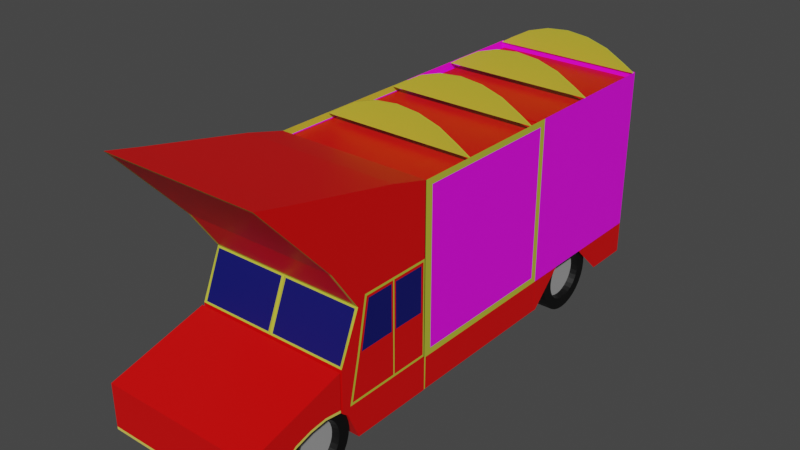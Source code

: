 # Source: TRUCK.blend  (saved by Blender 3.4.6; exported with 4.5.12 LTS)
import bpy
from mathutils import Matrix  # noqa: F401  (used for matrix-valued properties, if any)

bpy.ops.wm.read_factory_settings(use_empty=True)
scene = bpy.context.scene
scene.name = 'Scene'

# ---- collections
col_collection = bpy.data.collections.new('Collection'); scene.collection.children.link(col_collection)

# ---- images (referenced by path relative to the original .blend; pixels are not part of the script)
import os
ASSET_DIR = os.environ.get("B2B_ASSET_DIR", "")  # directory of the original .blend (textures are referenced by path, not embedded)
HERE = os.path.dirname(os.path.abspath(__file__))  # packed textures are extracted next to this script under _unpacked/

def load_image(name, relpath, width, height, colorspace="sRGB"):
    """Load a texture the original file referenced (path relative to the .blend, or extracted next to this script)."""
    p = next((c for c in (os.path.join(HERE, relpath), os.path.join(ASSET_DIR, relpath)) if relpath and os.path.exists(c)), "")
    if p:
        img = bpy.data.images.load(p, check_existing=True)
        img.name = name
    else:  # same state as the original file: an image datablock whose file is absent (Cycles renders it pink)
        img = bpy.data.images.new(name, width, height)
        img.source = "FILE"
        img.filepath = "//" + (relpath or name)
    img.colorspace_settings.name = colorspace
    return img
img_1_png = load_image('1.png', '1.png', 1024, 1024, 'sRGB')
img_ali_siraiki_jpg = load_image('ali siraiki.jpg', 'ali siraiki.jpg', 1024, 1024, 'sRGB')
img_pak_foj_jpg = load_image('pak foj.jpg', 'pak foj.jpg', 1024, 1024, 'sRGB')

# ---- materials (node trees are filled in below, after node groups)
mat_material_003 = bpy.data.materials.new('Material.003')
mat_material_003.use_transparent_shadow = False
mat_material_002 = bpy.data.materials.new('Material.002')
mat_material_002.use_transparent_shadow = False
mat_material_004 = bpy.data.materials.new('Material.004')
mat_material_004.use_transparent_shadow = False
mat_material_007 = bpy.data.materials.new('Material.007')
mat_material_007.use_transparent_shadow = False
mat_material_009 = bpy.data.materials.new('Material.009')
mat_material_009.use_transparent_shadow = False
mat_amogus = bpy.data.materials.new('amogus')
mat_amogus.use_transparent_shadow = False
mat_material_006 = bpy.data.materials.new('Material.006')
mat_material_006.use_transparent_shadow = False
mat_material_008 = bpy.data.materials.new('Material.008')
mat_material_008.use_transparent_shadow = False
mat_material_010 = bpy.data.materials.new('Material.010')
mat_material_010.use_transparent_shadow = False
mat_material_011 = bpy.data.materials.new('Material.011')
mat_material_011.use_transparent_shadow = False

# ---- material node trees
mat_material_003.use_nodes = True; mat_material_003.node_tree.nodes.clear()
_N = mat_material_003.node_tree.nodes; _L = mat_material_003.node_tree.links
n0 = _N.new('ShaderNodeBsdfPrincipled'); n0.name = 'Principled BSDF'; n0.location = (10, 300)
n0.distribution = 'GGX'
n0.subsurface_method = 'RANDOM_WALK_SKIN'
n0.inputs[3].default_value = 1.45
n0.inputs[27].default_value = (0.0, 0.0, 0.0, 1.0)
n0.inputs[28].default_value = 1.0
n1 = _N.new('ShaderNodeOutputMaterial'); n1.name = 'Material Output'; n1.location = (300, 300)
_L.new(n0.outputs[0], n1.inputs[0])
n1.is_active_output = True
mat_material_002.use_nodes = True; mat_material_002.node_tree.nodes.clear()
_N = mat_material_002.node_tree.nodes; _L = mat_material_002.node_tree.links
n0 = _N.new('ShaderNodeBsdfPrincipled'); n0.name = 'Principled BSDF'; n0.location = (10, 300)
n0.distribution = 'GGX'
n0.subsurface_method = 'RANDOM_WALK_SKIN'
n0.inputs[3].default_value = 1.45
n0.inputs[27].default_value = (0.0, 0.0, 0.0, 1.0)
n0.inputs[28].default_value = 1.0
n1 = _N.new('ShaderNodeOutputMaterial'); n1.name = 'Material Output'; n1.location = (300, 300)
n2 = _N.new('ShaderNodeTexImage'); n2.name = 'Image Texture'; n2.location = (-280, 275)
n2.image = img_1_png
_L.new(n0.outputs[0], n1.inputs[0])
_L.new(n2.outputs[0], n0.inputs[0])
n1.is_active_output = True
mat_material_004.use_nodes = True; mat_material_004.node_tree.nodes.clear()
_N = mat_material_004.node_tree.nodes; _L = mat_material_004.node_tree.links
n0 = _N.new('ShaderNodeBsdfPrincipled'); n0.name = 'Principled BSDF'; n0.location = (10, 300)
n0.distribution = 'GGX'
n0.subsurface_method = 'RANDOM_WALK_SKIN'
n0.inputs[0].default_value = (0.7682, 0.0, 0.0, 1.0)
n0.inputs[3].default_value = 1.45
n0.inputs[27].default_value = (0.0, 0.0, 0.0, 1.0)
n0.inputs[28].default_value = 1.0
n1 = _N.new('ShaderNodeOutputMaterial'); n1.name = 'Material Output'; n1.location = (300, 300)
_L.new(n0.outputs[0], n1.inputs[0])
n1.is_active_output = True
mat_material_007.use_nodes = True; mat_material_007.node_tree.nodes.clear()
_N = mat_material_007.node_tree.nodes; _L = mat_material_007.node_tree.links
n0 = _N.new('ShaderNodeBsdfPrincipled'); n0.name = 'Principled BSDF'; n0.location = (10, 300)
n0.distribution = 'GGX'
n0.subsurface_method = 'RANDOM_WALK_SKIN'
n0.inputs[0].default_value = (0.5112, 0.5288, 0.04154, 1.0)
n0.inputs[3].default_value = 1.45
n0.inputs[27].default_value = (0.0, 0.0, 0.0, 1.0)
n0.inputs[28].default_value = 1.0
n1 = _N.new('ShaderNodeOutputMaterial'); n1.name = 'Material Output'; n1.location = (300, 300)
_L.new(n0.outputs[0], n1.inputs[0])
n1.is_active_output = True
mat_material_009.use_nodes = True; mat_material_009.node_tree.nodes.clear()
_N = mat_material_009.node_tree.nodes; _L = mat_material_009.node_tree.links
n0 = _N.new('ShaderNodeBsdfPrincipled'); n0.name = 'Principled BSDF'; n0.location = (10, 300)
n0.distribution = 'GGX'
n0.subsurface_method = 'RANDOM_WALK_SKIN'
n0.inputs[3].default_value = 1.45
n0.inputs[27].default_value = (0.0, 0.0, 0.0, 1.0)
n0.inputs[28].default_value = 1.0
n1 = _N.new('ShaderNodeOutputMaterial'); n1.name = 'Material Output'; n1.location = (300, 300)
n2 = _N.new('ShaderNodeTexImage'); n2.name = 'Image Texture'; n2.location = (-280, 275)
n2.image = img_ali_siraiki_jpg
_L.new(n0.outputs[0], n1.inputs[0])
_L.new(n2.outputs[0], n0.inputs[0])
n1.is_active_output = True
mat_amogus.use_nodes = True; mat_amogus.node_tree.nodes.clear()
_N = mat_amogus.node_tree.nodes; _L = mat_amogus.node_tree.links
n0 = _N.new('ShaderNodeBsdfPrincipled'); n0.name = 'Principled BSDF'; n0.location = (10, 300)
n0.distribution = 'GGX'
n0.subsurface_method = 'RANDOM_WALK_SKIN'
n0.inputs[3].default_value = 1.45
n0.inputs[27].default_value = (0.0, 0.0, 0.0, 1.0)
n0.inputs[28].default_value = 1.0
n1 = _N.new('ShaderNodeOutputMaterial'); n1.name = 'Material Output'; n1.location = (300, 300)
n2 = _N.new('ShaderNodeTexImage'); n2.name = 'Image Texture'; n2.location = (-280, 275)
n2.image = img_pak_foj_jpg
_L.new(n0.outputs[0], n1.inputs[0])
_L.new(n2.outputs[0], n0.inputs[0])
n1.is_active_output = True
mat_material_006.use_nodes = True; mat_material_006.node_tree.nodes.clear()
_N = mat_material_006.node_tree.nodes; _L = mat_material_006.node_tree.links
n0 = _N.new('ShaderNodeBsdfPrincipled'); n0.name = 'Principled BSDF'; n0.location = (10, 300)
n0.distribution = 'GGX'
n0.subsurface_method = 'RANDOM_WALK_SKIN'
n0.inputs[0].default_value = (0.002933, 0.004721, 0.1299, 1.0)
n0.inputs[3].default_value = 1.45
n0.inputs[27].default_value = (0.0, 0.0, 0.0, 1.0)
n0.inputs[28].default_value = 1.0
n1 = _N.new('ShaderNodeOutputMaterial'); n1.name = 'Material Output'; n1.location = (300, 300)
_L.new(n0.outputs[0], n1.inputs[0])
n1.is_active_output = True
mat_material_008.use_nodes = True; mat_material_008.node_tree.nodes.clear()
_N = mat_material_008.node_tree.nodes; _L = mat_material_008.node_tree.links
n0 = _N.new('ShaderNodeBsdfPrincipled'); n0.name = 'Principled BSDF'; n0.location = (10, 300)
n0.distribution = 'GGX'
n0.subsurface_method = 'RANDOM_WALK_SKIN'
n0.inputs[0].default_value = (0.8, 0.6804, 0.1105, 1.0)
n0.inputs[3].default_value = 1.45
n0.inputs[27].default_value = (0.0, 0.0, 0.0, 1.0)
n0.inputs[28].default_value = 1.0
n1 = _N.new('ShaderNodeOutputMaterial'); n1.name = 'Material Output'; n1.location = (300, 300)
_L.new(n0.outputs[0], n1.inputs[0])
n1.is_active_output = True
mat_material_010.use_nodes = True; mat_material_010.node_tree.nodes.clear()
_N = mat_material_010.node_tree.nodes; _L = mat_material_010.node_tree.links
n0 = _N.new('ShaderNodeBsdfPrincipled'); n0.name = 'Principled BSDF'; n0.location = (10, 300)
n0.distribution = 'GGX'
n0.subsurface_method = 'RANDOM_WALK_SKIN'
n0.inputs[0].default_value = (0.0, 0.0, 0.0, 1.0)
n0.inputs[3].default_value = 1.45
n0.inputs[27].default_value = (0.0, 0.0, 0.0, 1.0)
n0.inputs[28].default_value = 1.0
n1 = _N.new('ShaderNodeOutputMaterial'); n1.name = 'Material Output'; n1.location = (300, 300)
_L.new(n0.outputs[0], n1.inputs[0])
n1.is_active_output = True
mat_material_011.use_nodes = True; mat_material_011.node_tree.nodes.clear()
_N = mat_material_011.node_tree.nodes; _L = mat_material_011.node_tree.links
n0 = _N.new('ShaderNodeBsdfPrincipled'); n0.name = 'Principled BSDF'; n0.location = (10, 300)
n0.distribution = 'GGX'
n0.subsurface_method = 'RANDOM_WALK_SKIN'
n0.inputs[0].default_value = (0.3493, 0.3493, 0.3493, 1.0)
n0.inputs[3].default_value = 1.45
n0.inputs[27].default_value = (0.0, 0.0, 0.0, 1.0)
n0.inputs[28].default_value = 1.0
n1 = _N.new('ShaderNodeOutputMaterial'); n1.name = 'Material Output'; n1.location = (300, 300)
_L.new(n0.outputs[0], n1.inputs[0])
n1.is_active_output = True

# ---- world
world_world = bpy.data.worlds.new('World'); scene.world = world_world
world_world.use_nodes = True; world_world.node_tree.nodes.clear()
_N = world_world.node_tree.nodes; _L = world_world.node_tree.links
n0 = _N.new('ShaderNodeOutputWorld'); n0.name = 'World Output'; n0.location = (300, 300)
n1 = _N.new('ShaderNodeBackground'); n1.name = 'Background'; n1.location = (10, 300)
n1.inputs[0].default_value = (0.05088, 0.05088, 0.05088, 1.0)
_L.new(n1.outputs[0], n0.inputs[0])
n0.is_active_output = True
world_world.color = (0.05088, 0.05088, 0.05088)
world_world.use_sun_shadow = False
world_world.sun_shadow_jitter_overblur = 0.0

# ---- meshes
me_cube_001 = bpy.data.meshes.new('Cube.001')
me_cube_001.from_pydata([(-1.941, -1.425, -2.443), (-1.941, -1.425, 2.443), (-1.941, 6.664, -2.443), (-1.941, 6.664, 2.443), (1.941, -1.425, -2.443), (1.941, -1.425, 2.443), (1.941, 6.664, -2.443), (1.941, 6.664, 2.443), (1.941, -1.425, -1.637), (1.941, 6.664, -1.637), (-1.941, 6.664, -1.637), (-1.941, -1.425, -1.637), (-1.934, 2.732, -2.443), (-1.941, 5.574, -2.443), (-1.941, 5.574, 2.443), (-1.941, 2.732, 2.443), (1.941, 5.574, -2.443), (1.934, 2.732, -2.443), (1.941, 2.732, 2.443), (1.941, 5.574, 2.443), (-1.941, 5.488, -2.443), (-1.941, 2.818, -2.443), (1.941, 5.488, -2.443), (1.941, 2.818, -2.443), (1.941, 3.645, 2.443), (1.941, 4.661, 2.443), (-1.941, 4.661, 2.443), (-1.941, 3.645, 2.443), (1.941, 2.577, -1.481), (1.941, 5.574, -1.637), (-1.941, 5.574, -1.637), (-1.941, 2.577, -1.481), (-1.941, 3.645, -1.637), (-1.941, 4.661, -1.637), (1.941, 4.661, -1.637), (1.941, 3.645, -1.637), (-1.934, -1.362, -2.443), (-1.941, -1.362, 2.443), (1.934, -1.362, -2.443), (1.941, -1.362, 2.443), (-1.941, -1.207, -1.481), (1.941, -1.207, -1.481), (1.941, 2.732, -1.637), (1.941, 2.577, 2.288), (-1.941, 2.732, -1.637), (-1.941, -1.207, 2.288), (-1.941, 2.577, 2.288), (1.941, -1.207, 2.288), (-1.941, -1.362, -1.637), (1.941, -1.362, -1.637), (1.888, 6.664, 2.268), (-1.888, 6.664, 2.268), (1.888, 5.488, 2.268), (1.888, 4.661, 2.268), (1.934, 2.732, 2.268), (-1.934, 2.732, 2.268), (-1.888, 2.818, 2.268), (-1.888, 3.645, 2.268), (-1.888, 5.574, 2.268), (1.888, 5.574, 2.268), (1.888, 3.645, 2.268), (-1.888, 4.661, 2.268), (-1.888, 5.488, 2.268), (1.888, 2.818, 2.268), (-1.934, -1.362, 2.268), (1.934, -1.362, 2.268)], [], [(10, 3, 7, 9), (17, 12, 21, 23), (8, 5, 1, 11), (30, 14, 3, 10), (9, 7, 19, 29), (36, 38, 4, 0), (49, 39, 5, 8), (2, 6, 50, 51), (27, 32, 44, 15), (30, 13, 20, 33), (20, 13, 58, 62), (40, 45, 46, 31), (34, 22, 16, 29), (42, 17, 23, 35), (32, 27, 26, 33), (32, 33, 61, 57), (34, 25, 24, 35), (32, 21, 12, 44), (16, 22, 52, 59), (34, 35, 60, 53), (18, 42, 35, 24), (25, 34, 29, 19), (36, 48, 44, 12), (14, 30, 33, 26), (38, 49, 8, 4), (6, 9, 29, 16), (13, 30, 10, 2), (4, 8, 11, 0), (2, 10, 9, 6), (17, 42, 49, 38), (0, 11, 48, 36), (11, 1, 37, 48), (28, 43, 47, 41), (33, 20, 62, 61), (43, 28, 42, 18), (31, 46, 15, 44), (46, 45, 37, 15), (47, 43, 18, 39), (40, 31, 44, 48), (28, 41, 49, 42), (45, 40, 48, 37), (41, 47, 39, 49), (51, 50, 59, 58), (52, 62, 58, 59), (56, 57, 60, 63), (52, 53, 61, 62), (60, 57, 61, 53), (55, 54, 65, 64), (22, 34, 53, 52), (23, 21, 56, 63), (12, 17, 54, 55), (36, 12, 55, 64), (21, 32, 57, 56), (13, 2, 51, 58), (35, 23, 63, 60), (17, 38, 65, 54), (6, 16, 59, 50), (38, 36, 64, 65)])
me_cube_001.polygons.foreach_set('material_index', [1, 2, 0, 5, 5, 2, 3, 2, 5, 2, 2, 4, 2, 2, 5, 5, 5, 2, 2, 5, 5, 5, 2, 5, 3, 2, 2, 0, 2, 2, 3, 3, 4, 2, 3, 3, 3, 3, 3, 3, 3, 3, 2, 2, 2, 2, 2, 2, 2, 2, 2, 2, 2, 2, 2, 2, 2, 2])
_uv = me_cube_001.uv_layers.new(name='UVMap')
_uv.uv.foreach_set('vector', [0.9998, -2.715e-05, 0.9998, 1.046, 0.004989, 1.046, 0.004989, -2.715e-05, 2.51, -1.272, 1.515, -1.272, 1.515, -1.294, 2.51, -1.294, 0.004989, -2.715e-05, 0.004989, 1.046, -0.9898, 1.046, -0.9898, -2.715e-05, 0.2792, -0.01065, 0.2792, 1.001, 0.009054, 1.001, 0.009054, -0.01065, 0.009054, -0.01065, 0.009054, 1.001, -0.2611, 1.001, -0.2611, -0.01065, 1.515, -0.2227, 2.51, -0.2227, 2.51, -0.2068, 1.515, -0.2068, 1.308, -2.264, 0.2626, -2.264, 0.2626, -2.28, 1.308, -2.28, 0.9998, -0.2068, 0.004989, -0.2068, 0.004989, -0.2068, 0.9998, -0.2068, 0.7576, 1.001, 0.7576, -0.01065, 0.9842, -0.01065, 0.9842, 1.001, 0.05582, -2.001, 0.2626, -2.001, 0.2626, -1.978, 0.05582, -1.766, 0.2626, -1.978, 0.2626, -2.001, 0.2626, -2.001, 0.2626, -1.978, 0.9907, 0.005259, 0.9907, 0.9903, 0.01979, 0.9903, 0.01979, 0.005259, 1.308, -0.7201, 1.515, -0.508, 1.515, -0.486, 1.308, -0.486, 1.308, -1.214, 1.515, -1.214, 1.515, -1.192, 1.308, -0.9803, 0.7576, -0.01065, 0.7576, 1.001, 0.5058, 1.001, 0.5058, -0.01065, 0.7576, -0.01065, 0.5058, -0.01065, 0.5058, -0.01065, 0.7576, -0.01065, -0.4877, -0.01065, -0.4877, 1.001, -0.7395, 1.001, -0.7395, -0.01065, 0.05582, -1.506, 0.2626, -1.294, 0.2626, -1.272, 0.05582, -1.272, 1.515, -0.486, 1.515, -0.508, 1.515, -0.508, 1.515, -0.486, -0.4877, -0.01065, -0.7395, -0.01065, -0.7395, -0.01065, -0.4877, -0.01065, -0.9661, 1.001, -0.9661, -0.01065, -0.7395, -0.01065, -0.7395, 1.001, -0.4877, 1.001, -0.4877, -0.01065, -0.2611, -0.01065, -0.2611, 1.001, 0.2626, -0.2227, 0.05582, -0.2227, 0.05582, -1.272, 0.2626, -1.272, 0.2792, 1.001, 0.2792, -0.01065, 0.5058, -0.01065, 0.5058, 1.001, 1.515, -2.264, 1.308, -2.264, 1.308, -2.28, 1.515, -2.28, 1.515, -0.2068, 1.308, -0.2068, 1.308, -0.486, 1.515, -0.486, 0.2626, -2.001, 0.05582, -2.001, 0.05582, -2.28, 0.2626, -2.28, 0.004989, -0.2068, 0.004989, -2.715e-05, -0.9898, -2.715e-05, -0.9898, -0.2068, 0.9998, -0.2068, 0.9998, -2.715e-05, 0.004989, -2.715e-05, 0.004989, -0.2068, 1.515, -1.214, 1.308, -1.214, 1.308, -2.264, 1.515, -2.264, 0.2626, -0.2068, 0.05582, -0.2068, 0.05582, -0.2227, 0.2626, -0.2227, 0.05582, -0.2068, -0.9898, -0.2068, -0.9898, -0.2227, 0.05582, -0.2227, 0.01979, 0.005259, 0.01979, 0.9903, -0.9511, 0.9903, -0.9511, 0.005259, 0.05582, -1.766, 0.2626, -1.978, 0.2626, -1.978, 0.05582, -1.766, 0.3024, -1.254, 1.268, -1.254, 1.308, -1.214, 0.2626, -1.214, 0.01607, -1.232, -0.95, -1.232, -0.9898, -1.272, 0.05582, -1.272, -0.95, -1.232, -0.95, -0.2625, -0.9898, -0.2227, -0.9898, -1.272, 0.3024, -2.224, 0.3024, -1.254, 0.2626, -1.214, 0.2626, -2.264, 0.01607, -0.2625, 0.01607, -1.232, 0.05582, -1.272, 0.05582, -0.2227, 1.268, -1.254, 1.268, -2.224, 1.308, -2.264, 1.308, -1.214, -0.95, -0.2625, 0.01607, -0.2625, 0.05582, -0.2227, -0.9898, -0.2227, 1.268, -2.224, 0.3024, -2.224, 0.2626, -2.264, 1.308, -2.264, 1.515, -2.28, 2.51, -2.28, 2.51, -2.001, 1.515, -2.001, 2.51, -1.978, 1.515, -1.978, 1.515, -2.001, 2.51, -2.001, 1.515, -1.294, 1.515, -1.506, 2.51, -1.506, 2.51, -1.294, 2.51, -1.978, 2.51, -1.766, 1.515, -1.766, 1.515, -1.978, 2.51, -1.506, 1.515, -1.506, 1.515, -1.766, 2.51, -1.766, 1.515, -1.272, 2.51, -1.272, 2.51, -0.2227, 1.515, -0.2227, 1.515, -0.508, 1.308, -0.7201, 1.308, -0.7201, 1.515, -0.508, 2.51, -1.294, 1.515, -1.294, 1.515, -1.294, 2.51, -1.294, 1.515, -1.272, 2.51, -1.272, 2.51, -1.272, 1.515, -1.272, 0.2626, -0.2227, 0.2626, -1.272, 0.2626, -1.272, 0.2626, -0.2227, 0.2626, -1.294, 0.05582, -1.506, 0.05582, -1.506, 0.2626, -1.294, 0.2626, -2.001, 0.2626, -2.28, 0.2626, -2.28, 0.2626, -2.001, 1.308, -0.9803, 1.515, -1.192, 1.515, -1.192, 1.308, -0.9803, 1.515, -1.214, 1.515, -2.264, 1.515, -2.264, 1.515, -1.214, 1.515, -0.2068, 1.515, -0.486, 1.515, -0.486, 1.515, -0.2068, 2.51, -0.2227, 1.515, -0.2227, 1.515, -0.2227, 2.51, -0.2227])
me_cube_001.materials.append(mat_material_003)
me_cube_001.materials.append(mat_material_002)
me_cube_001.materials.append(mat_material_004)
me_cube_001.materials.append(mat_material_007)
me_cube_001.materials.append(mat_material_009)
me_cube_001.materials.append(mat_amogus)
me_cube_001.update()
me_cube_002 = bpy.data.meshes.new('Cube.002')
me_cube_002.from_pydata([(-1.941, 4.149, -1.636), (-1.859, 2.252, 3.394), (-1.941, 6.664, -2.443), (-1.941, 6.664, 2.443), (1.941, 4.149, -1.636), (1.859, 2.252, 3.394), (1.941, 6.664, -2.443), (1.941, 6.664, 2.443), (-1.883, 4.179, -0.5842), (-1.941, 6.545, -0.4822), (1.941, 6.545, -0.4822), (1.883, 4.179, -0.5842), (-1.859, 3.969, 1.514), (-1.941, 6.664, 1.514), (1.941, 6.664, 1.514), (1.859, 3.969, 1.514), (-1.941, 6.545, 0.6093), (1.941, 6.545, 0.6093), (1.883, 4.624, 0.4946), (-1.883, 4.624, 0.4946), (0.05822, 4.179, -0.5842), (0.05822, 4.624, 0.4946), (1.859, 4.604, 0.5965), (1.941, 4.153, -0.6189), (-0.05822, 4.179, -0.5842), (-0.05822, 4.624, 0.4946), (0.0, 4.153, -0.6189), (-1.941, 4.153, -0.6189), (-1.859, 4.604, 0.5965), (0.0, 4.604, 0.5965), (-1.941, 4.291, -1.754), (-1.941, 2.449, 3.398), (1.941, 4.291, -1.754), (1.941, 2.449, 3.398), (1.941, 4.294, -0.5441), (-1.941, 4.294, -0.5441), (1.941, 4.121, 1.514), (-1.941, 4.121, 1.514), (-1.941, 4.75, 0.5294), (1.941, 4.75, 0.5294), (-1.941, 2.998, 3.273), (1.941, 4.6, -2.443), (-1.941, 4.731, -0.4953), (-1.941, 4.452, 1.514), (-1.941, 4.947, 0.6115), (-1.941, 4.6, -2.443), (1.941, 2.998, 3.273), (1.941, 4.731, -0.4953), (1.941, 4.452, 1.514), (1.941, 4.947, 0.6115), (-1.941, 5.684, 2.707), (1.941, 5.684, -2.443), (-1.941, 5.625, -0.4851), (-1.941, 5.684, 1.514), (-1.941, 5.625, 0.6115), (-1.941, 5.684, -2.443), (1.941, 5.684, 2.707), (1.941, 5.625, -0.4851), (1.941, 5.684, 1.514), (1.941, 5.625, 0.6115), (-1.941, 6.607, -1.53), (1.941, 6.607, -1.53), (1.941, 4.151, -1.587), (-1.941, 4.151, -1.587), (-1.941, 4.292, -1.587), (1.941, 4.292, -1.587), (1.941, 4.441, -1.53), (-1.941, 4.441, -1.53), (-1.941, 6.664, 0.7278), (-1.941, 6.664, -0.5441), (1.941, 6.664, 0.7278), (1.941, 6.664, -0.5441), (-1.941, 5.684, 0.7278), (1.941, 5.684, 0.7278), (1.941, 4.852, 0.7278), (1.941, 4.603, -0.5441), (-1.941, 4.852, 0.7278), (-1.941, 4.603, -0.5441), (-1.941, 6.664, -1.587), (1.941, 6.664, -1.587), (1.941, 4.37, -1.587), (-1.941, 4.37, -1.587), (-1.941, 5.684, -1.587), (1.941, 5.684, -1.587), (1.941, 5.746, -0.4822), (1.941, 4.659, -0.5557), (-1.941, 4.659, -0.5557), (-1.941, 5.746, -0.4822), (1.941, 5.746, 0.6093), (-1.941, 5.746, 0.6093), (1.941, 4.898, 0.6711), (-1.941, 4.898, 0.6711), (-1.941, 6.607, -0.5441), (1.941, 6.607, -0.5441), (-1.941, 6.607, 0.6711), (1.941, 6.607, 0.6711), (1.941, 5.703, -1.53), (1.941, 5.666, -1.53), (1.941, 5.684, -1.549), (-1.941, 5.666, -1.53), (-1.941, 5.703, -1.53), (-1.941, 5.684, -1.549), (-1.941, 5.703, -0.5441), (-1.941, 5.666, -0.5441), (1.941, 5.666, -0.5441), (1.941, 5.703, -0.5441), (1.941, 5.666, 0.6526), (1.941, 5.703, 0.6526), (1.941, 5.703, 0.6711), (1.941, 5.684, 0.6897), (1.941, 5.666, 0.6711), (-1.941, 5.703, 0.6526), (-1.941, 5.666, 0.6526), (-1.941, 5.666, 0.6711), (-1.941, 5.684, 0.6897), (-1.941, 5.703, 0.6711), (-1.941, 3.969, 1.514), (-1.941, 2.197, 3.455), (1.941, 2.197, 3.455), (-1.941, 4.65, 0.5294), (1.941, 3.969, 1.514), (1.941, 4.65, 0.5294), (0.0, 4.65, 0.5294)], [], [(53, 50, 3, 13), (13, 3, 7, 14), (36, 33, 118, 120), (15, 5, 1, 12), (30, 32, 4, 0), (33, 31, 117, 118), (62, 23, 26, 27, 63), (65, 34, 23, 62), (78, 69, 71, 79), (87, 9, 92, 102), (22, 15, 12, 28, 29), (39, 36, 120, 121), (68, 13, 14, 70), (72, 53, 13, 68), (87, 89, 16, 9), (69, 68, 70, 71), (34, 39, 121, 23), (24, 25, 19, 8), (11, 18, 21, 20), (18, 11, 23, 121), (11, 20, 26, 23), (21, 18, 121, 122), (20, 21, 122, 26), (24, 8, 27, 26), (8, 19, 119, 27), (19, 25, 122, 119), (25, 24, 26, 122), (75, 74, 39, 34), (27, 119, 38, 35), (119, 116, 37, 38), (74, 48, 36, 39), (63, 27, 35, 64), (80, 75, 34, 65), (46, 40, 31, 33), (45, 41, 32, 30), (48, 46, 33, 36), (116, 117, 31, 37), (58, 56, 46, 48), (55, 51, 41, 45), (56, 50, 40, 46), (67, 86, 103, 99), (73, 58, 48, 74), (57, 59, 49, 47), (35, 38, 76, 77), (38, 37, 43, 76), (64, 35, 77, 81), (37, 31, 40, 43), (10, 17, 88, 84), (70, 14, 58, 73), (98, 97, 66, 80, 83), (7, 3, 50, 56), (2, 6, 51, 55), (14, 7, 56, 58), (42, 44, 54, 52), (76, 43, 53, 72), (101, 100, 60, 78, 82), (43, 40, 50, 53), (45, 81, 82, 55), (6, 79, 83, 51), (30, 64, 81, 45), (51, 83, 80, 41), (41, 80, 65, 32), (0, 63, 64, 30), (55, 82, 78, 2), (2, 78, 79, 6), (32, 65, 62, 4), (4, 62, 63, 0), (92, 94, 68, 69), (95, 93, 71, 70), (54, 44, 91, 113, 112), (88, 17, 95, 108, 107), (85, 90, 74, 75), (91, 86, 77, 76), (94, 115, 114, 72, 68), (90, 110, 109, 73, 74), (60, 92, 69, 78), (93, 61, 79, 71), (66, 85, 75, 80), (86, 67, 81, 77), (100, 102, 92, 60), (97, 104, 85, 66), (61, 96, 98, 83, 79), (67, 99, 101, 82, 81), (84, 88, 107, 105), (89, 87, 102, 111), (49, 59, 106, 110, 90), (57, 47, 85, 104), (109, 108, 95, 70, 73), (47, 49, 90, 85), (44, 42, 86, 91), (42, 52, 103, 86), (59, 57, 104, 106), (10, 84, 105, 93), (52, 54, 112, 103), (9, 16, 94, 92), (17, 10, 93, 95), (114, 113, 91, 76, 72), (16, 89, 111, 115, 94), (96, 97, 98), (99, 100, 101), (106, 107, 108, 109, 110), (111, 112, 113, 114, 115), (106, 104, 105, 107), (111, 102, 103, 112), (104, 97, 96, 105), (102, 100, 99, 103), (61, 93, 105, 96), (12, 1, 117, 116), (1, 5, 118, 117), (28, 12, 116, 119), (5, 15, 120, 118), (15, 22, 121, 120), (29, 28, 119, 122), (22, 29, 122, 121)])
me_cube_002.polygons.foreach_set('material_index', [0, 0, 0, 0, 0, 0, 0, 0, 0, 0, 0, 0, 0, 0, 1, 0, 0, 1, 1, 2, 2, 2, 2, 2, 2, 2, 2, 0, 0, 0, 0, 0, 0, 0, 0, 0, 0, 0, 0, 0, 0, 0, 1, 0, 0, 0, 0, 1, 0, 2, 0, 0, 0, 1, 0, 2, 0, 0, 0, 0, 0, 0, 0, 0, 0, 0, 0, 2, 2, 0, 0, 2, 2, 2, 2, 2, 2, 2, 2, 0, 0, 2, 2, 0, 0, 0, 0, 2, 0, 0, 0, 0, 0, 0, 0, 0, 2, 0, 2, 2, 2, 2, 2, 2, 2, 2, 0, 2, 2, 2, 2, 2, 2, 2])
_uv = me_cube_002.uv_layers.new(name='UVMap')
_uv.uv.foreach_set('vector', [0.6246, 0.1549, 0.5666, 0.04759, 0.7129, 0.08069, 0.7129, 0.1549, 0.3097, 0.7864, 0.3097, 0.8606, 0.0, 0.8606, 0.0, 0.7864, 0.2029, 0.1549, 0.3363, 0.004552, 0.3564, 0.0, 0.215, 0.1549, 0.7609, 0.7739, 0.6239, 0.7739, 0.6239, 0.4772, 0.7609, 0.4772, 0.9483, 0.0, 0.9483, 0.3097, 0.937, 0.3097, 0.937, 0.0, 0.3097, 0.8155, 0.6195, 0.8155, 0.6195, 0.8361, 0.3097, 0.8361, 0.8579, 0.3097, 0.8203, 0.3097, 0.8203, 0.1549, 0.8203, 0.0, 0.8579, 0.0, 0.1892, 0.37, 0.1891, 0.3243, 0.2004, 0.3251, 0.2005, 0.3657, 0.3097, 0.55, 0.3097, 0.6293, 0.0, 0.6293, 0.0, 0.55, 0.6368, 0.313, 0.7032, 0.3087, 0.7081, 0.3123, 0.6322, 0.3172, 0.8303, 0.7739, 0.7609, 0.7739, 0.7609, 0.4772, 0.8303, 0.4772, 0.8303, 0.6255, 0.1327, 0.2334, 0.2029, 0.1549, 0.215, 0.1549, 0.1406, 0.2334, 0.3097, 0.7079, 0.3097, 0.7864, 0.0, 0.7864, 0.0, 0.7079, 0.6552, 0.2334, 0.6246, 0.1549, 0.7129, 0.1549, 0.7129, 0.2334, 0.6368, 0.313, 0.6568, 0.2412, 0.7053, 0.2409, 0.7032, 0.3087, 0.3097, 0.6293, 0.3097, 0.7079, 0.0, 0.7079, 0.0, 0.6293, 0.1891, 0.3243, 0.1327, 0.2334, 0.1406, 0.2334, 0.2004, 0.3251, 0.817, 0.1502, 0.7162, 0.1502, 0.7162, 0.004646, 0.817, 0.004646, 0.817, 0.3051, 0.7162, 0.3051, 0.7162, 0.1595, 0.817, 0.1595, 0.7162, 0.3051, 0.817, 0.3051, 0.8203, 0.3097, 0.7129, 0.3097, 0.817, 0.3051, 0.817, 0.1595, 0.8203, 0.1549, 0.8203, 0.3097, 0.7162, 0.1595, 0.7162, 0.3051, 0.7129, 0.3097, 0.7129, 0.1549, 0.817, 0.1595, 0.7162, 0.1595, 0.7129, 0.1549, 0.8203, 0.1549, 0.817, 0.1502, 0.817, 0.004646, 0.8203, 0.0, 0.8203, 0.1549, 0.817, 0.004646, 0.7162, 0.004646, 0.7129, 0.0, 0.8203, 0.0, 0.7162, 0.004646, 0.7162, 0.1502, 0.7129, 0.1549, 0.7129, 0.0, 0.7162, 0.1502, 0.817, 0.1502, 0.8203, 0.1549, 0.7129, 0.1549, 0.1644, 0.3227, 0.1154, 0.2334, 0.1327, 0.2334, 0.1891, 0.3243, 0.5125, 0.3251, 0.5723, 0.2334, 0.5802, 0.2334, 0.5238, 0.3243, 0.5723, 0.2334, 0.4978, 0.1549, 0.5099, 0.1549, 0.5802, 0.2334, 0.1154, 0.2334, 0.1765, 0.1549, 0.2029, 0.1549, 0.1327, 0.2334, 0.5123, 0.3657, 0.5125, 0.3251, 0.5238, 0.3243, 0.5237, 0.37, 0.1645, 0.3967, 0.1644, 0.3227, 0.1891, 0.3243, 0.1892, 0.37, 0.3097, 0.7705, 0.6195, 0.7705, 0.6195, 0.8155, 0.3097, 0.8155, 0.937, 0.0, 0.937, 0.3097, 0.8955, 0.3097, 0.8955, 0.0, 0.1765, 0.1549, 0.2925, 0.01448, 0.3363, 0.004552, 0.2029, 0.1549, 0.4978, 0.1549, 0.3564, 0.0, 0.3765, 0.004552, 0.5099, 0.1549, 0.08823, 0.1549, 0.1462, 0.04759, 0.2925, 0.01448, 0.1765, 0.1549, 0.9177, 0.4707, 0.9177, 0.7804, 0.8353, 0.7804, 0.8353, 0.4707, 0.3097, 0.6206, 0.6195, 0.6206, 0.6195, 0.7705, 0.3097, 0.7705, 0.5521, 0.3925, 0.5528, 0.3233, 0.6292, 0.3174, 0.6294, 0.3899, 0.05768, 0.2334, 0.08823, 0.1549, 0.1765, 0.1549, 0.1154, 0.2334, 0.08552, 0.3137, 0.06413, 0.2412, 0.1114, 0.2414, 0.1532, 0.3188, 0.5238, 0.3243, 0.5802, 0.2334, 0.5975, 0.2334, 0.5485, 0.3227, 0.5802, 0.2334, 0.5099, 0.1549, 0.5364, 0.1549, 0.5975, 0.2334, 0.5237, 0.37, 0.5238, 0.3243, 0.5485, 0.3227, 0.5483, 0.3967, 0.5099, 0.1549, 0.3765, 0.004552, 0.4204, 0.01448, 0.5364, 0.1549, 0.009638, 0.3087, 0.007578, 0.2409, 0.05602, 0.2412, 0.07607, 0.313, 0.0, 0.2334, 0.0, 0.1549, 0.08823, 0.1549, 0.05768, 0.2334, 0.08226, 0.3912, 0.08343, 0.3899, 0.1608, 0.3925, 0.1645, 0.3967, 0.08227, 0.394, 0.3097, 0.4707, 0.6195, 0.4707, 0.6195, 0.6206, 0.3097, 0.6206, 1.0, 0.4707, 1.0, 0.7804, 0.9177, 0.7804, 0.9177, 0.4707, 0.0, 0.1549, 0.0, 0.08069, 0.1462, 0.04759, 0.08823, 0.1549, 0.5597, 0.3188, 0.6014, 0.2414, 0.6487, 0.2412, 0.6273, 0.3137, 0.5975, 0.2334, 0.5364, 0.1549, 0.6246, 0.1549, 0.6552, 0.2334, 0.6306, 0.3912, 0.6322, 0.3898, 0.7081, 0.3872, 0.7129, 0.3913, 0.6306, 0.394, 0.5364, 0.1549, 0.4204, 0.01448, 0.5666, 0.04759, 0.6246, 0.1549, 0.5482, 0.4707, 0.5483, 0.3967, 0.6306, 0.394, 0.6305, 0.4707, 0.0, 0.4707, 0.0, 0.3913, 0.08227, 0.394, 0.08233, 0.4707, 0.5235, 0.4157, 0.5237, 0.37, 0.5483, 0.3967, 0.5482, 0.4707, 0.08233, 0.4707, 0.08227, 0.394, 0.1645, 0.3967, 0.1647, 0.4707, 0.1647, 0.4707, 0.1645, 0.3967, 0.1892, 0.37, 0.1894, 0.4157, 0.5122, 0.4062, 0.5123, 0.3657, 0.5237, 0.37, 0.5235, 0.4157, 0.6305, 0.4707, 0.6306, 0.394, 0.7129, 0.3913, 0.7129, 0.4707, 0.3097, 0.4707, 0.3097, 0.55, 0.0, 0.55, 0.0, 0.4707, 0.1894, 0.4157, 0.1892, 0.37, 0.2005, 0.3657, 0.2007, 0.4062, 0.8955, 0.3097, 0.8579, 0.3097, 0.8579, 0.0, 0.8955, 0.0, 0.7081, 0.3123, 0.7093, 0.237, 0.7129, 0.2334, 0.7129, 0.312, 0.003572, 0.237, 0.004758, 0.3123, 0.0, 0.312, 0.0, 0.2334, 0.6487, 0.2412, 0.6014, 0.2414, 0.5994, 0.2373, 0.6528, 0.2372, 0.6524, 0.2384, 0.05602, 0.2412, 0.007578, 0.2409, 0.003572, 0.237, 0.05766, 0.2372, 0.05795, 0.2384, 0.1601, 0.3233, 0.1135, 0.2373, 0.1154, 0.2334, 0.1644, 0.3227, 0.5994, 0.2373, 0.5528, 0.3233, 0.5485, 0.3227, 0.5975, 0.2334, 0.7093, 0.237, 0.6552, 0.2372, 0.6544, 0.2359, 0.6552, 0.2334, 0.7129, 0.2334, 0.1135, 0.2373, 0.06006, 0.2372, 0.05841, 0.2359, 0.05768, 0.2334, 0.1154, 0.2334, 0.7081, 0.3872, 0.7081, 0.3123, 0.7129, 0.312, 0.7129, 0.3913, 0.004758, 0.3123, 0.004761, 0.3872, 0.0, 0.3913, 0.0, 0.312, 0.1608, 0.3925, 0.1601, 0.3233, 0.1644, 0.3227, 0.1645, 0.3967, 0.5528, 0.3233, 0.5521, 0.3925, 0.5483, 0.3967, 0.5485, 0.3227, 0.6322, 0.3898, 0.6322, 0.3172, 0.7081, 0.3123, 0.7081, 0.3872, 0.08343, 0.3899, 0.08361, 0.3174, 0.1601, 0.3233, 0.1608, 0.3925, 0.004761, 0.3872, 0.08071, 0.3898, 0.08226, 0.3912, 0.08227, 0.394, 0.0, 0.3913, 0.5521, 0.3925, 0.6294, 0.3899, 0.6306, 0.3912, 0.6306, 0.394, 0.5483, 0.3967, 0.07607, 0.313, 0.05602, 0.2412, 0.05795, 0.2384, 0.08072, 0.3173, 0.6568, 0.2412, 0.6368, 0.313, 0.6321, 0.3173, 0.6549, 0.2384, 0.1114, 0.2414, 0.06413, 0.2412, 0.06044, 0.2384, 0.06006, 0.2372, 0.1135, 0.2373, 0.08552, 0.3137, 0.1532, 0.3188, 0.1601, 0.3233, 0.08361, 0.3174, 0.05841, 0.2359, 0.05766, 0.2372, 0.003572, 0.237, 0.0, 0.2334, 0.05768, 0.2334, 0.1532, 0.3188, 0.1114, 0.2414, 0.1135, 0.2373, 0.1601, 0.3233, 0.6014, 0.2414, 0.5597, 0.3188, 0.5528, 0.3233, 0.5994, 0.2373, 0.5597, 0.3188, 0.6273, 0.3137, 0.6293, 0.3174, 0.5528, 0.3233, 0.06413, 0.2412, 0.08552, 0.3137, 0.08359, 0.3174, 0.06044, 0.2384, 0.009638, 0.3087, 0.07607, 0.313, 0.08065, 0.3172, 0.004758, 0.3123, 0.6273, 0.3137, 0.6487, 0.2412, 0.6524, 0.2384, 0.6293, 0.3174, 0.7032, 0.3087, 0.7053, 0.2409, 0.7093, 0.237, 0.7081, 0.3123, 0.007578, 0.2409, 0.009638, 0.3087, 0.004758, 0.3123, 0.003572, 0.237, 0.6544, 0.2359, 0.6528, 0.2372, 0.5994, 0.2373, 0.5975, 0.2334, 0.6552, 0.2334, 0.7053, 0.2409, 0.6568, 0.2412, 0.6549, 0.2384, 0.6552, 0.2372, 0.7093, 0.237, 0.08071, 0.3898, 0.08382, 0.3899, 0.08226, 0.3912, 0.6294, 0.3899, 0.6319, 0.3898, 0.6306, 0.3912, 0.06044, 0.2384, 0.05782, 0.2384, 0.05766, 0.2372, 0.05841, 0.2359, 0.06006, 0.2372, 0.6549, 0.2384, 0.6525, 0.2384, 0.6528, 0.2372, 0.6544, 0.2359, 0.6552, 0.2372, 0.06044, 0.2384, 0.08359, 0.3174, 0.08072, 0.3173, 0.05795, 0.2384, 0.6549, 0.2384, 0.6321, 0.3173, 0.6293, 0.3174, 0.6524, 0.2384, 0.08361, 0.3174, 0.08343, 0.3899, 0.08071, 0.3898, 0.08065, 0.3172, 0.6322, 0.3172, 0.6322, 0.3898, 0.6294, 0.3899, 0.6292, 0.3174, 0.004761, 0.3872, 0.004758, 0.3123, 0.08065, 0.3172, 0.08071, 0.3898, 0.7609, 0.4772, 0.6239, 0.4772, 0.6195, 0.4707, 0.7609, 0.4707, 0.6239, 0.4772, 0.6239, 0.7739, 0.6195, 0.7804, 0.6195, 0.4707, 0.8303, 0.4772, 0.7609, 0.4772, 0.7609, 0.4707, 0.8353, 0.4707, 0.6239, 0.7739, 0.7609, 0.7739, 0.7609, 0.7804, 0.6195, 0.7804, 0.7609, 0.7739, 0.8303, 0.7739, 0.8353, 0.7804, 0.7609, 0.7804, 0.8303, 0.6255, 0.8303, 0.4772, 0.8353, 0.4707, 0.8353, 0.6255, 0.8303, 0.7739, 0.8303, 0.6255, 0.8353, 0.6255, 0.8353, 0.7804])
me_cube_002.materials.append(mat_material_004)
me_cube_002.materials.append(mat_material_006)
me_cube_002.materials.append(mat_material_007)
me_cube_002.update()
me_cube_003 = bpy.data.meshes.new('Cube.003')
me_cube_003.from_pydata([(-1.0, -0.571, 0.2031), (-1.0, -0.571, 0.6602), (-1.0, 6.664, 0.5544), (-1.0, 6.664, 0.9332), (1.0, -0.571, 0.2031), (1.0, -0.571, 0.6602), (1.0, 6.664, 0.5544), (1.0, 6.664, 0.9332), (-1.0, 1.746, 0.2031), (-1.0, 1.746, 0.7477), (1.0, 1.746, 0.2031), (1.0, 1.746, 0.7477), (-1.0, 4.205, 0.8404), (1.0, 4.205, 0.5576), (-1.0, 4.205, 0.5576), (1.0, 4.205, 0.8404), (-1.0, 2.975, 0.5066), (1.0, 2.975, 0.794), (-1.0, 2.975, 0.794), (1.0, 2.975, 0.5066), (-1.0, 2.361, 0.4327), (1.0, 2.361, 0.7708), (-1.0, 2.361, 0.7708), (1.0, 2.361, 0.4327), (-1.0, 5.434, 0.8868), (1.0, 5.434, 0.5775), (-1.0, 5.434, 0.5775), (1.0, 5.434, 0.8868), (-1.0, -0.571, 0.2303), (-1.0, 6.664, 0.5805), (1.0, 6.664, 0.5805), (1.0, -0.571, 0.2303), (1.0, 1.746, 0.2631), (-1.0, 1.746, 0.2631), (1.0, 4.205, 0.583), (-1.0, 4.205, 0.583), (-1.0, 2.975, 0.5343), (1.0, 2.975, 0.5343), (-1.0, 2.361, 0.4699), (1.0, 2.361, 0.4699), (1.0, 5.434, 0.6016), (-1.0, 5.434, 0.6016)], [], [(41, 24, 3, 29), (29, 3, 7, 30), (32, 11, 5, 31), (31, 5, 1, 28), (8, 10, 4, 0), (11, 9, 1, 5), (21, 22, 9, 11), (20, 23, 10, 8), (39, 21, 11, 32), (28, 1, 9, 33), (40, 27, 15, 34), (26, 25, 13, 14), (27, 24, 12, 15), (36, 18, 12, 35), (38, 22, 18, 36), (34, 15, 17, 37), (14, 13, 19, 16), (15, 12, 18, 17), (33, 9, 22, 38), (37, 17, 21, 39), (16, 19, 23, 20), (17, 18, 22, 21), (7, 3, 24, 27), (2, 6, 25, 26), (30, 7, 27, 40), (35, 12, 24, 41), (14, 35, 41, 26), (6, 30, 40, 25), (19, 37, 39, 23), (8, 33, 38, 20), (13, 34, 37, 19), (20, 38, 36, 16), (16, 36, 35, 14), (25, 40, 34, 13), (0, 28, 33, 8), (23, 39, 32, 10), (4, 31, 28, 0), (10, 32, 31, 4), (2, 29, 30, 6), (26, 41, 29, 2)])
me_cube_003.polygons.foreach_set('material_index', [0, 0, 0, 0, 1, 0, 0, 0, 0, 0, 0, 0, 0, 0, 0, 0, 0, 0, 0, 0, 0, 0, 0, 1, 0, 0, 1, 1, 1, 1, 1, 1, 1, 1, 1, 1, 1, 1, 0, 1])
_uv = me_cube_003.uv_layers.new(name='UVMap')
_uv.uv.foreach_set('vector', [0.3899, 0.2075, 0.625, 0.2075, 0.625, 0.25, 0.3899, 0.25, 0.3899, 0.25, 0.625, 0.25, 0.625, 0.5, 0.3899, 0.5, 0.3899, 0.6699, 0.625, 0.6699, 0.625, 0.75, 0.3899, 0.75, 0.3899, 0.75, 0.625, 0.75, 0.625, 1.0, 0.3899, 1.0, 0.125, 0.6699, 0.375, 0.6699, 0.375, 0.75, 0.125, 0.75, 0.625, 0.6699, 0.875, 0.6699, 0.875, 0.75, 0.625, 0.75, 0.625, 0.6487, 0.875, 0.6487, 0.875, 0.6699, 0.625, 0.6699, 0.125, 0.6487, 0.375, 0.6487, 0.375, 0.6699, 0.125, 0.6699, 0.3899, 0.6487, 0.625, 0.6487, 0.625, 0.6699, 0.3899, 0.6699, 0.3899, 0.0, 0.625, 0.0, 0.625, 0.08007, 0.3899, 0.08007, 0.3899, 0.5425, 0.625, 0.5425, 0.625, 0.585, 0.3899, 0.585, 0.125, 0.5425, 0.375, 0.5425, 0.375, 0.585, 0.125, 0.585, 0.625, 0.5425, 0.875, 0.5425, 0.875, 0.585, 0.625, 0.585, 0.3899, 0.1225, 0.625, 0.1225, 0.625, 0.165, 0.3899, 0.165, 0.3899, 0.1013, 0.625, 0.1013, 0.625, 0.1225, 0.3899, 0.1225, 0.3899, 0.585, 0.625, 0.585, 0.625, 0.6275, 0.3899, 0.6275, 0.125, 0.585, 0.375, 0.585, 0.375, 0.6275, 0.125, 0.6275, 0.625, 0.585, 0.875, 0.585, 0.875, 0.6275, 0.625, 0.6275, 0.3899, 0.08007, 0.625, 0.08007, 0.625, 0.1013, 0.3899, 0.1013, 0.3899, 0.6275, 0.625, 0.6275, 0.625, 0.6487, 0.3899, 0.6487, 0.125, 0.6275, 0.375, 0.6275, 0.375, 0.6487, 0.125, 0.6487, 0.625, 0.6275, 0.875, 0.6275, 0.875, 0.6487, 0.625, 0.6487, 0.625, 0.5, 0.875, 0.5, 0.875, 0.5425, 0.625, 0.5425, 0.125, 0.5, 0.375, 0.5, 0.375, 0.5425, 0.125, 0.5425, 0.3899, 0.5, 0.625, 0.5, 0.625, 0.5425, 0.3899, 0.5425, 0.3899, 0.165, 0.625, 0.165, 0.625, 0.2075, 0.3899, 0.2075, 0.375, 0.165, 0.3899, 0.165, 0.3899, 0.2075, 0.375, 0.2075, 0.375, 0.5, 0.3899, 0.5, 0.3899, 0.5425, 0.375, 0.5425, 0.375, 0.6275, 0.3899, 0.6275, 0.3899, 0.6487, 0.375, 0.6487, 0.375, 0.08007, 0.3899, 0.08007, 0.3899, 0.1013, 0.375, 0.1013, 0.375, 0.585, 0.3899, 0.585, 0.3899, 0.6275, 0.375, 0.6275, 0.375, 0.1013, 0.3899, 0.1013, 0.3899, 0.1225, 0.375, 0.1225, 0.375, 0.1225, 0.3899, 0.1225, 0.3899, 0.165, 0.375, 0.165, 0.375, 0.5425, 0.3899, 0.5425, 0.3899, 0.585, 0.375, 0.585, 0.375, 0.0, 0.3899, 0.0, 0.3899, 0.08007, 0.375, 0.08007, 0.375, 0.6487, 0.3899, 0.6487, 0.3899, 0.6699, 0.375, 0.6699, 0.375, 0.75, 0.3899, 0.75, 0.3899, 1.0, 0.375, 1.0, 0.375, 0.6699, 0.3899, 0.6699, 0.3899, 0.75, 0.375, 0.75, 0.375, 0.25, 0.3899, 0.25, 0.3899, 0.5, 0.375, 0.5, 0.375, 0.2075, 0.3899, 0.2075, 0.3899, 0.25, 0.375, 0.25])
me_cube_003.materials.append(mat_material_004)
me_cube_003.materials.append(mat_material_008)
me_cube_003.update()
me_cube_004 = bpy.data.meshes.new('Cube.004')
me_cube_004.from_pydata([(-1.0, -1.0, -1.0), (-1.0, -1.0, 0.02343), (-1.0, 1.795, -1.0), (-1.0, 1.795, 0.02343), (1.0, -1.0, -1.0), (1.0, -1.0, 0.02343), (1.0, 1.795, -1.0), (1.0, 1.795, 0.02343)], [], [(0, 1, 3, 2), (2, 3, 7, 6), (6, 7, 5, 4), (4, 5, 1, 0), (2, 6, 4, 0), (7, 3, 1, 5)])
_uv = me_cube_004.uv_layers.new(name='UVMap')
_uv.uv.foreach_set('vector', [0.375, 0.0, 0.625, 0.0, 0.625, 0.25, 0.375, 0.25, 0.375, 0.25, 0.625, 0.25, 0.625, 0.5, 0.375, 0.5, 0.375, 0.5, 0.625, 0.5, 0.625, 0.75, 0.375, 0.75, 0.375, 0.75, 0.625, 0.75, 0.625, 1.0, 0.375, 1.0, 0.125, 0.5, 0.375, 0.5, 0.375, 0.75, 0.125, 0.75, 0.625, 0.5, 0.875, 0.5, 0.875, 0.75, 0.625, 0.75])
me_cube_004.materials.append(mat_material_004)
me_cube_004.update()
me_cube_005 = bpy.data.meshes.new('Cube.005')
me_cube_005.from_pydata([(-1.0, -1.0, -1.0), (-1.0, -1.0, 0.02343), (-1.0, 1.795, -1.0), (-1.0, 1.795, 0.02343), (1.0, -1.0, -1.0), (1.0, -1.0, 0.02343), (1.0, 1.795, -1.0), (1.0, 1.795, 0.02343)], [], [(0, 1, 3, 2), (2, 3, 7, 6), (6, 7, 5, 4), (4, 5, 1, 0), (2, 6, 4, 0), (7, 3, 1, 5)])
_uv = me_cube_005.uv_layers.new(name='UVMap')
_uv.uv.foreach_set('vector', [0.375, 0.0, 0.625, 0.0, 0.625, 0.25, 0.375, 0.25, 0.375, 0.25, 0.625, 0.25, 0.625, 0.5, 0.375, 0.5, 0.375, 0.5, 0.625, 0.5, 0.625, 0.75, 0.375, 0.75, 0.375, 0.75, 0.625, 0.75, 0.625, 1.0, 0.375, 1.0, 0.125, 0.5, 0.375, 0.5, 0.375, 0.75, 0.125, 0.75, 0.625, 0.5, 0.875, 0.5, 0.875, 0.75, 0.625, 0.75])
me_cube_005.update()
me_circle = bpy.data.meshes.new('Circle')
me_circle.from_pydata([(0.0, 1.0, 0.0), (-0.1951, 0.9808, 0.0), (-0.3827, 0.9239, 0.0), (-0.5505, 0.8315, -4.074e-17), (-0.6538, 0.7679, -2.657e-09), (0.6538, 0.7679, -2.657e-09), (0.5505, 0.8315, -4.074e-17), (0.3827, 0.9239, 0.0), (0.1951, 0.9808, 0.0), (-9.438e-20, 1.0, -0.01), (-0.1951, 0.9808, -0.01), (-0.3827, 0.9239, -0.01), (-0.5505, 0.8315, -0.01), (-0.6538, 0.7679, -0.01), (0.6538, 0.7679, -0.01), (0.5505, 0.8315, -0.01), (0.3827, 0.9239, -0.01), (0.1951, 0.9808, -0.01)], [], [(1, 2, 3, 4, 5, 6, 7, 8, 0), (10, 9, 17, 16, 15, 14, 13, 12, 11), (1, 0, 9, 10), (2, 1, 10, 11), (3, 2, 11, 12), (4, 3, 12, 13), (5, 4, 13, 14), (6, 5, 14, 15), (7, 6, 15, 16), (8, 7, 16, 17), (0, 8, 17, 9)])
_uv = me_circle.uv_layers.new(name='UVMap')
_uv.uv.foreach_set('vector', [0.0, 0.0, 0.0, 0.0, 0.0, 0.0, 0.0, 0.0, 0.0, 0.0, 0.0, 0.0, 0.0, 0.0, 0.0, 0.0, 0.0, 0.0, 0.0, 0.0, 0.0, 0.0, 0.0, 0.0, 0.0, 0.0, 0.0, 0.0, 0.0, 0.0, 0.0, 0.0, 0.0, 0.0, 0.0, 0.0, 0.0, 0.0, 0.0, 0.0, 0.0, 0.0, 0.0, 0.0, 0.0, 0.0, 0.0, 0.0, 0.0, 0.0, 0.0, 0.0, 0.0, 0.0, 0.0, 0.0, 0.0, 0.0, 0.0, 0.0, 0.0, 0.0, 0.0, 0.0, 0.0, 0.0, 0.0, 0.0, 0.0, 0.0, 0.0, 0.0, 0.0, 0.0, 0.0, 0.0, 0.0, 0.0, 0.0, 0.0, 0.0, 0.0, 0.0, 0.0, 0.0, 0.0, 0.0, 0.0, 0.0, 0.0, 0.0, 0.0, 0.0, 0.0, 0.0, 0.0, 0.0, 0.0, 0.0, 0.0, 0.0, 0.0, 0.0, 0.0, 0.0, 0.0, 0.0, 0.0])
me_circle.materials.append(mat_material_007)
me_circle.update()
me_circle_001 = bpy.data.meshes.new('Circle.001')
me_circle_001.from_pydata([(0.0, 1.0, 0.0), (-0.1951, 0.9808, 0.0), (-0.3827, 0.9239, 0.0), (-0.5556, 0.8315, 0.0), (-0.7071, 0.7071, 0.0), (-0.8315, 0.5556, 0.0), (-0.9239, 0.3827, 0.0), (-0.9808, 0.1951, 0.0), (-1.0, 0.0, 0.0), (-0.9808, -0.1951, 0.0), (-0.9239, -0.3827, 0.0), (-0.8315, -0.5556, 0.0), (-0.7071, -0.7071, 0.0), (-0.5556, -0.8315, 0.0), (-0.3827, -0.9239, 0.0), (-0.1951, -0.9808, 0.0), (0.0, -1.0, 0.0), (0.1951, -0.9808, 0.0), (0.3827, -0.9239, 0.0), (0.5556, -0.8315, 0.0), (0.7071, -0.7071, 0.0), (0.8315, -0.5556, 0.0), (0.9239, -0.3827, 0.0), (0.9808, -0.1951, 0.0), (1.0, 0.0, 0.0), (0.9808, 0.1951, 0.0), (0.9239, 0.3827, 0.0), (0.8315, 0.5556, 0.0), (0.7071, 0.7071, 0.0), (0.5556, 0.8315, 0.0), (0.3827, 0.9239, 0.0), (0.1951, 0.9808, 0.0), (1.427e-08, 0.6481, -0.2911), (-0.1264, 0.6356, -0.2911), (-0.248, 0.5987, -0.2911), (-0.36, 0.5388, -0.2911), (-0.4583, 0.4583, -0.2911), (-0.5388, 0.36, -0.2911), (-0.5987, 0.248, -0.2911), (-0.6356, 0.1264, -0.2911), (-0.6481, 0.0, -0.2911), (-0.6356, -0.1264, -0.2911), (-0.5987, -0.248, -0.2911), (-0.5388, -0.36, -0.2911), (-0.4583, -0.4583, -0.2911), (-0.36, -0.5388, -0.2911), (-0.248, -0.5987, -0.2911), (-0.1264, -0.6356, -0.2911), (1.427e-08, -0.6481, -0.2911), (0.1264, -0.6356, -0.2911), (0.248, -0.5987, -0.2911), (0.36, -0.5388, -0.2911), (0.4583, -0.4583, -0.2911), (0.5388, -0.36, -0.2911), (0.5987, -0.248, -0.2911), (0.6356, -0.1264, -0.2911), (0.6481, 0.0, -0.2911), (0.6356, 0.1264, -0.2911), (0.5987, 0.248, -0.2911), (0.5388, 0.36, -0.2911), (0.4583, 0.4583, -0.2911), (0.36, 0.5388, -0.2911), (0.248, 0.5987, -0.2911), (0.1264, 0.6356, -0.2911), (-0.1951, 0.9808, -0.48), (0.0, 1.0, -0.48), (-0.3827, 0.9239, -0.48), (-0.5556, 0.8315, -0.48), (-0.7071, 0.7071, -0.48), (-0.8315, 0.5556, -0.48), (-0.9239, 0.3827, -0.48), (-0.9808, 0.1951, -0.48), (-1.0, 0.0, -0.48), (-0.9808, -0.1951, -0.48), (-0.9239, -0.3827, -0.48), (-0.8315, -0.5556, -0.48), (-0.7071, -0.7071, -0.48), (-0.5556, -0.8315, -0.48), (-0.3827, -0.9239, -0.48), (-0.1951, -0.9808, -0.48), (0.0, -1.0, -0.48), (0.1951, -0.9808, -0.48), (0.3827, -0.9239, -0.48), (0.5556, -0.8315, -0.48), (0.7071, -0.7071, -0.48), (0.8315, -0.5556, -0.48), (0.9239, -0.3827, -0.48), (0.9808, -0.1951, -0.48), (1.0, 0.0, -0.48), (0.9808, 0.1951, -0.48), (0.9239, 0.3827, -0.48), (0.8315, 0.5556, -0.48), (0.7071, 0.7071, -0.48), (0.5556, 0.8315, -0.48), (0.3827, 0.9239, -0.48), (0.1951, 0.9808, -0.48), (-0.1337, 0.6723, -0.48), (0.0, 0.6855, -0.48), (-0.2623, 0.6333, -0.48), (-0.3808, 0.57, -0.48), (-0.4847, 0.4847, -0.48), (-0.57, 0.3808, -0.48), (-0.6333, 0.2623, -0.48), (-0.6723, 0.1337, -0.48), (-0.6855, 0.0, -0.48), (-0.6723, -0.1337, -0.48), (-0.6333, -0.2623, -0.48), (-0.57, -0.3808, -0.48), (-0.4847, -0.4847, -0.48), (-0.3808, -0.57, -0.48), (-0.2623, -0.6333, -0.48), (-0.1337, -0.6723, -0.48), (0.0, -0.6855, -0.48), (0.1337, -0.6723, -0.48), (0.2623, -0.6333, -0.48), (0.3808, -0.57, -0.48), (0.4847, -0.4847, -0.48), (0.57, -0.3808, -0.48), (0.6333, -0.2623, -0.48), (0.6723, -0.1337, -0.48), (0.6855, 0.0, -0.48), (0.6723, 0.1337, -0.48), (0.6333, 0.2623, -0.48), (0.57, 0.3808, -0.48), (0.4847, 0.4847, -0.48), (0.3808, 0.57, -0.48), (0.2623, 0.6333, -0.48), (0.1337, 0.6723, -0.48), (0.0, -8.88, 0.0), (-0.1951, -8.899, 0.0), (-0.3827, -8.956, 0.0), (-0.5556, -9.049, 0.0), (-0.7071, -9.173, 0.0), (-0.8315, -9.324, 0.0), (-0.9239, -9.497, 0.0), (-0.9808, -9.685, 0.0), (-1.0, -9.88, 0.0), (-0.9808, -10.08, 0.0), (-0.9239, -10.26, 0.0), (-0.8315, -10.44, 0.0), (-0.7071, -10.59, 0.0), (-0.5556, -10.71, 0.0), (-0.3827, -10.8, 0.0), (-0.1951, -10.86, 0.0), (0.0, -10.88, 0.0), (0.1951, -10.86, 0.0), (0.3827, -10.8, 0.0), (0.5556, -10.71, 0.0), (0.7071, -10.59, 0.0), (0.8315, -10.44, 0.0), (0.9239, -10.26, 0.0), (0.9808, -10.08, 0.0), (1.0, -9.88, 0.0), (0.9808, -9.685, 0.0), (0.9239, -9.497, 0.0), (0.8315, -9.324, 0.0), (0.7071, -9.173, 0.0), (0.5556, -9.049, 0.0), (0.3827, -8.956, 0.0), (0.1951, -8.899, 0.0), (1.427e-08, -9.232, -0.2911), (-0.1264, -9.244, -0.2911), (-0.248, -9.281, -0.2911), (-0.36, -9.341, -0.2911), (-0.4583, -9.422, -0.2911), (-0.5388, -9.52, -0.2911), (-0.5987, -9.632, -0.2911), (-0.6356, -9.754, -0.2911), (-0.6481, -9.88, -0.2911), (-0.6356, -10.01, -0.2911), (-0.5987, -10.13, -0.2911), (-0.5388, -10.24, -0.2911), (-0.4583, -10.34, -0.2911), (-0.36, -10.42, -0.2911), (-0.248, -10.48, -0.2911), (-0.1264, -10.52, -0.2911), (1.427e-08, -10.53, -0.2911), (0.1264, -10.52, -0.2911), (0.248, -10.48, -0.2911), (0.36, -10.42, -0.2911), (0.4583, -10.34, -0.2911), (0.5388, -10.24, -0.2911), (0.5987, -10.13, -0.2911), (0.6356, -10.01, -0.2911), (0.6481, -9.88, -0.2911), (0.6356, -9.754, -0.2911), (0.5987, -9.632, -0.2911), (0.5388, -9.52, -0.2911), (0.4583, -9.422, -0.2911), (0.36, -9.341, -0.2911), (0.248, -9.281, -0.2911), (0.1264, -9.244, -0.2911), (-0.1951, -8.899, -0.48), (0.0, -8.88, -0.48), (-0.3827, -8.956, -0.48), (-0.5556, -9.049, -0.48), (-0.7071, -9.173, -0.48), (-0.8315, -9.324, -0.48), (-0.9239, -9.497, -0.48), (-0.9808, -9.685, -0.48), (-1.0, -9.88, -0.48), (-0.9808, -10.08, -0.48), (-0.9239, -10.26, -0.48), (-0.8315, -10.44, -0.48), (-0.7071, -10.59, -0.48), (-0.5556, -10.71, -0.48), (-0.3827, -10.8, -0.48), (-0.1951, -10.86, -0.48), (0.0, -10.88, -0.48), (0.1951, -10.86, -0.48), (0.3827, -10.8, -0.48), (0.5556, -10.71, -0.48), (0.7071, -10.59, -0.48), (0.8315, -10.44, -0.48), (0.9239, -10.26, -0.48), (0.9808, -10.08, -0.48), (1.0, -9.88, -0.48), (0.9808, -9.685, -0.48), (0.9239, -9.497, -0.48), (0.8315, -9.324, -0.48), (0.7071, -9.173, -0.48), (0.5556, -9.049, -0.48), (0.3827, -8.956, -0.48), (0.1951, -8.899, -0.48), (-0.1337, -9.208, -0.48), (0.0, -9.195, -0.48), (-0.2623, -9.247, -0.48), (-0.3808, -9.31, -0.48), (-0.4847, -9.395, -0.48), (-0.57, -9.499, -0.48), (-0.6333, -9.618, -0.48), (-0.6723, -9.746, -0.48), (-0.6855, -9.88, -0.48), (-0.6723, -10.01, -0.48), (-0.6333, -10.14, -0.48), (-0.57, -10.26, -0.48), (-0.4847, -10.36, -0.48), (-0.3808, -10.45, -0.48), (-0.2623, -10.51, -0.48), (-0.1337, -10.55, -0.48), (0.0, -10.57, -0.48), (0.1337, -10.55, -0.48), (0.2623, -10.51, -0.48), (0.3808, -10.45, -0.48), (0.4847, -10.36, -0.48), (0.57, -10.26, -0.48), (0.6333, -10.14, -0.48), (0.6723, -10.01, -0.48), (0.6855, -9.88, -0.48), (0.6723, -9.746, -0.48), (0.6333, -9.618, -0.48), (0.57, -9.499, -0.48), (0.4847, -9.395, -0.48), (0.3808, -9.31, -0.48), (0.2623, -9.247, -0.48), (0.1337, -9.208, -0.48), (1.252e-07, -8.88, 3.318), (-0.1951, -8.899, 3.318), (-0.3827, -8.956, 3.318), (-0.5556, -9.049, 3.318), (-0.7071, -9.173, 3.318), (-0.8315, -9.324, 3.318), (-0.9239, -9.497, 3.318), (-0.9808, -9.685, 3.318), (-1.0, -9.88, 3.318), (-0.9808, -10.08, 3.318), (-0.9239, -10.26, 3.318), (-0.8315, -10.44, 3.318), (-0.7071, -10.59, 3.318), (-0.5556, -10.71, 3.318), (-0.3827, -10.8, 3.318), (-0.1951, -10.86, 3.318), (1.252e-07, -10.88, 3.318), (0.1951, -10.86, 3.318), (0.3827, -10.8, 3.318), (0.5556, -10.71, 3.318), (0.7071, -10.59, 3.318), (0.8315, -10.44, 3.318), (0.9239, -10.26, 3.318), (0.9808, -10.08, 3.318), (1.0, -9.88, 3.318), (0.9808, -9.685, 3.318), (0.9239, -9.497, 3.318), (0.8315, -9.324, 3.318), (0.7071, -9.173, 3.318), (0.5556, -9.049, 3.318), (0.3827, -8.956, 3.318), (0.1951, -8.899, 3.318), (1.835e-07, -9.232, 3.609), (-0.1264, -9.244, 3.609), (-0.248, -9.281, 3.609), (-0.36, -9.341, 3.609), (-0.4583, -9.422, 3.609), (-0.5388, -9.52, 3.609), (-0.5987, -9.632, 3.609), (-0.6356, -9.754, 3.609), (-0.6481, -9.88, 3.609), (-0.6356, -10.01, 3.609), (-0.5987, -10.13, 3.609), (-0.5388, -10.24, 3.609), (-0.4583, -10.34, 3.609), (-0.36, -10.42, 3.609), (-0.248, -10.48, 3.609), (-0.1264, -10.52, 3.609), (1.835e-07, -10.53, 3.609), (0.1264, -10.52, 3.609), (0.248, -10.48, 3.609), (0.36, -10.42, 3.609), (0.4583, -10.34, 3.609), (0.5388, -10.24, 3.609), (0.5987, -10.13, 3.609), (0.6356, -10.01, 3.609), (0.6481, -9.88, 3.609), (0.6356, -9.754, 3.609), (0.5987, -9.632, 3.609), (0.5388, -9.52, 3.609), (0.4583, -9.422, 3.609), (0.36, -9.341, 3.609), (0.248, -9.281, 3.609), (0.1264, -9.244, 3.609), (-0.1951, -8.899, 3.798), (1.977e-07, -8.88, 3.798), (-0.3827, -8.956, 3.798), (-0.5556, -9.049, 3.798), (-0.7071, -9.173, 3.798), (-0.8315, -9.324, 3.798), (-0.9239, -9.497, 3.798), (-0.9808, -9.685, 3.798), (-1.0, -9.88, 3.798), (-0.9808, -10.08, 3.798), (-0.9239, -10.26, 3.798), (-0.8315, -10.44, 3.798), (-0.7071, -10.59, 3.798), (-0.5556, -10.71, 3.798), (-0.3827, -10.8, 3.798), (-0.1951, -10.86, 3.798), (1.977e-07, -10.88, 3.798), (0.1951, -10.86, 3.798), (0.3827, -10.8, 3.798), (0.5556, -10.71, 3.798), (0.7071, -10.59, 3.798), (0.8315, -10.44, 3.798), (0.9239, -10.26, 3.798), (0.9808, -10.08, 3.798), (1.0, -9.88, 3.798), (0.9808, -9.685, 3.798), (0.9239, -9.497, 3.798), (0.8315, -9.324, 3.798), (0.7071, -9.173, 3.798), (0.5556, -9.049, 3.798), (0.3827, -8.956, 3.798), (0.1951, -8.899, 3.798), (-0.1337, -9.208, 3.798), (1.977e-07, -9.195, 3.798), (-0.2623, -9.247, 3.798), (-0.3808, -9.31, 3.798), (-0.4847, -9.395, 3.798), (-0.57, -9.499, 3.798), (-0.6333, -9.618, 3.798), (-0.6723, -9.746, 3.798), (-0.6855, -9.88, 3.798), (-0.6723, -10.01, 3.798), (-0.6333, -10.14, 3.798), (-0.57, -10.26, 3.798), (-0.4847, -10.36, 3.798), (-0.3808, -10.45, 3.798), (-0.2623, -10.51, 3.798), (-0.1337, -10.55, 3.798), (1.977e-07, -10.57, 3.798), (0.1337, -10.55, 3.798), (0.2623, -10.51, 3.798), (0.3808, -10.45, 3.798), (0.4847, -10.36, 3.798), (0.57, -10.26, 3.798), (0.6333, -10.14, 3.798), (0.6723, -10.01, 3.798), (0.6855, -9.88, 3.798), (0.6723, -9.746, 3.798), (0.6333, -9.618, 3.798), (0.57, -9.499, 3.798), (0.4847, -9.395, 3.798), (0.3808, -9.31, 3.798), (0.2623, -9.247, 3.798), (0.1337, -9.208, 3.798)], [], [(1, 2, 3, 4, 5, 6, 7, 8, 9, 10, 11, 12, 13, 14, 15, 16, 17, 18, 19, 20, 21, 22, 23, 24, 25, 26, 27, 28, 29, 30, 31, 0), (33, 32, 63, 62, 61, 60, 59, 58, 57, 56, 55, 54, 53, 52, 51, 50, 49, 48, 47, 46, 45, 44, 43, 42, 41, 40, 39, 38, 37, 36, 35, 34), (1, 0, 65, 64), (2, 1, 64, 66), (3, 2, 66, 67), (4, 3, 67, 68), (5, 4, 68, 69), (6, 5, 69, 70), (7, 6, 70, 71), (8, 7, 71, 72), (9, 8, 72, 73), (10, 9, 73, 74), (11, 10, 74, 75), (12, 11, 75, 76), (13, 12, 76, 77), (14, 13, 77, 78), (15, 14, 78, 79), (16, 15, 79, 80), (17, 16, 80, 81), (18, 17, 81, 82), (19, 18, 82, 83), (20, 19, 83, 84), (21, 20, 84, 85), (22, 21, 85, 86), (23, 22, 86, 87), (24, 23, 87, 88), (25, 24, 88, 89), (26, 25, 89, 90), (27, 26, 90, 91), (28, 27, 91, 92), (29, 28, 92, 93), (30, 29, 93, 94), (31, 30, 94, 95), (0, 31, 95, 65), (97, 96, 64, 65), (96, 98, 66, 64), (98, 99, 67, 66), (99, 100, 68, 67), (100, 101, 69, 68), (101, 102, 70, 69), (102, 103, 71, 70), (103, 104, 72, 71), (104, 105, 73, 72), (105, 106, 74, 73), (106, 107, 75, 74), (107, 108, 76, 75), (108, 109, 77, 76), (109, 110, 78, 77), (110, 111, 79, 78), (111, 112, 80, 79), (112, 113, 81, 80), (113, 114, 82, 81), (114, 115, 83, 82), (115, 116, 84, 83), (116, 117, 85, 84), (117, 118, 86, 85), (118, 119, 87, 86), (119, 120, 88, 87), (120, 121, 89, 88), (121, 122, 90, 89), (122, 123, 91, 90), (123, 124, 92, 91), (124, 125, 93, 92), (125, 126, 94, 93), (126, 127, 95, 94), (127, 97, 65, 95), (32, 33, 96, 97), (33, 34, 98, 96), (34, 35, 99, 98), (35, 36, 100, 99), (36, 37, 101, 100), (37, 38, 102, 101), (38, 39, 103, 102), (39, 40, 104, 103), (40, 41, 105, 104), (41, 42, 106, 105), (42, 43, 107, 106), (43, 44, 108, 107), (44, 45, 109, 108), (45, 46, 110, 109), (46, 47, 111, 110), (47, 48, 112, 111), (48, 49, 113, 112), (49, 50, 114, 113), (50, 51, 115, 114), (51, 52, 116, 115), (52, 53, 117, 116), (53, 54, 118, 117), (54, 55, 119, 118), (55, 56, 120, 119), (56, 57, 121, 120), (57, 58, 122, 121), (58, 59, 123, 122), (59, 60, 124, 123), (60, 61, 125, 124), (61, 62, 126, 125), (62, 63, 127, 126), (63, 32, 97, 127), (129, 130, 131, 132, 133, 134, 135, 136, 137, 138, 139, 140, 141, 142, 143, 144, 145, 146, 147, 148, 149, 150, 151, 152, 153, 154, 155, 156, 157, 158, 159, 128), (161, 160, 191, 190, 189, 188, 187, 186, 185, 184, 183, 182, 181, 180, 179, 178, 177, 176, 175, 174, 173, 172, 171, 170, 169, 168, 167, 166, 165, 164, 163, 162), (129, 128, 193, 192), (130, 129, 192, 194), (131, 130, 194, 195), (132, 131, 195, 196), (133, 132, 196, 197), (134, 133, 197, 198), (135, 134, 198, 199), (136, 135, 199, 200), (137, 136, 200, 201), (138, 137, 201, 202), (139, 138, 202, 203), (140, 139, 203, 204), (141, 140, 204, 205), (142, 141, 205, 206), (143, 142, 206, 207), (144, 143, 207, 208), (145, 144, 208, 209), (146, 145, 209, 210), (147, 146, 210, 211), (148, 147, 211, 212), (149, 148, 212, 213), (150, 149, 213, 214), (151, 150, 214, 215), (152, 151, 215, 216), (153, 152, 216, 217), (154, 153, 217, 218), (155, 154, 218, 219), (156, 155, 219, 220), (157, 156, 220, 221), (158, 157, 221, 222), (159, 158, 222, 223), (128, 159, 223, 193), (225, 224, 192, 193), (224, 226, 194, 192), (226, 227, 195, 194), (227, 228, 196, 195), (228, 229, 197, 196), (229, 230, 198, 197), (230, 231, 199, 198), (231, 232, 200, 199), (232, 233, 201, 200), (233, 234, 202, 201), (234, 235, 203, 202), (235, 236, 204, 203), (236, 237, 205, 204), (237, 238, 206, 205), (238, 239, 207, 206), (239, 240, 208, 207), (240, 241, 209, 208), (241, 242, 210, 209), (242, 243, 211, 210), (243, 244, 212, 211), (244, 245, 213, 212), (245, 246, 214, 213), (246, 247, 215, 214), (247, 248, 216, 215), (248, 249, 217, 216), (249, 250, 218, 217), (250, 251, 219, 218), (251, 252, 220, 219), (252, 253, 221, 220), (253, 254, 222, 221), (254, 255, 223, 222), (255, 225, 193, 223), (160, 161, 224, 225), (161, 162, 226, 224), (162, 163, 227, 226), (163, 164, 228, 227), (164, 165, 229, 228), (165, 166, 230, 229), (166, 167, 231, 230), (167, 168, 232, 231), (168, 169, 233, 232), (169, 170, 234, 233), (170, 171, 235, 234), (171, 172, 236, 235), (172, 173, 237, 236), (173, 174, 238, 237), (174, 175, 239, 238), (175, 176, 240, 239), (176, 177, 241, 240), (177, 178, 242, 241), (178, 179, 243, 242), (179, 180, 244, 243), (180, 181, 245, 244), (181, 182, 246, 245), (182, 183, 247, 246), (183, 184, 248, 247), (184, 185, 249, 248), (185, 186, 250, 249), (186, 187, 251, 250), (187, 188, 252, 251), (188, 189, 253, 252), (189, 190, 254, 253), (190, 191, 255, 254), (191, 160, 225, 255), (257, 256, 287, 286, 285, 284, 283, 282, 281, 280, 279, 278, 277, 276, 275, 274, 273, 272, 271, 270, 269, 268, 267, 266, 265, 264, 263, 262, 261, 260, 259, 258), (289, 290, 291, 292, 293, 294, 295, 296, 297, 298, 299, 300, 301, 302, 303, 304, 305, 306, 307, 308, 309, 310, 311, 312, 313, 314, 315, 316, 317, 318, 319, 288), (257, 320, 321, 256), (258, 322, 320, 257), (259, 323, 322, 258), (260, 324, 323, 259), (261, 325, 324, 260), (262, 326, 325, 261), (263, 327, 326, 262), (264, 328, 327, 263), (265, 329, 328, 264), (266, 330, 329, 265), (267, 331, 330, 266), (268, 332, 331, 267), (269, 333, 332, 268), (270, 334, 333, 269), (271, 335, 334, 270), (272, 336, 335, 271), (273, 337, 336, 272), (274, 338, 337, 273), (275, 339, 338, 274), (276, 340, 339, 275), (277, 341, 340, 276), (278, 342, 341, 277), (279, 343, 342, 278), (280, 344, 343, 279), (281, 345, 344, 280), (282, 346, 345, 281), (283, 347, 346, 282), (284, 348, 347, 283), (285, 349, 348, 284), (286, 350, 349, 285), (287, 351, 350, 286), (256, 321, 351, 287), (353, 321, 320, 352), (352, 320, 322, 354), (354, 322, 323, 355), (355, 323, 324, 356), (356, 324, 325, 357), (357, 325, 326, 358), (358, 326, 327, 359), (359, 327, 328, 360), (360, 328, 329, 361), (361, 329, 330, 362), (362, 330, 331, 363), (363, 331, 332, 364), (364, 332, 333, 365), (365, 333, 334, 366), (366, 334, 335, 367), (367, 335, 336, 368), (368, 336, 337, 369), (369, 337, 338, 370), (370, 338, 339, 371), (371, 339, 340, 372), (372, 340, 341, 373), (373, 341, 342, 374), (374, 342, 343, 375), (375, 343, 344, 376), (376, 344, 345, 377), (377, 345, 346, 378), (378, 346, 347, 379), (379, 347, 348, 380), (380, 348, 349, 381), (381, 349, 350, 382), (382, 350, 351, 383), (383, 351, 321, 353), (288, 353, 352, 289), (289, 352, 354, 290), (290, 354, 355, 291), (291, 355, 356, 292), (292, 356, 357, 293), (293, 357, 358, 294), (294, 358, 359, 295), (295, 359, 360, 296), (296, 360, 361, 297), (297, 361, 362, 298), (298, 362, 363, 299), (299, 363, 364, 300), (300, 364, 365, 301), (301, 365, 366, 302), (302, 366, 367, 303), (303, 367, 368, 304), (304, 368, 369, 305), (305, 369, 370, 306), (306, 370, 371, 307), (307, 371, 372, 308), (308, 372, 373, 309), (309, 373, 374, 310), (310, 374, 375, 311), (311, 375, 376, 312), (312, 376, 377, 313), (313, 377, 378, 314), (314, 378, 379, 315), (315, 379, 380, 316), (316, 380, 381, 317), (317, 381, 382, 318), (318, 382, 383, 319), (319, 383, 353, 288)])
me_circle_001.polygons.foreach_set('material_index', [0, 1, 0, 0, 0, 0, 0, 0, 0, 0, 0, 0, 0, 0, 0, 0, 0, 0, 0, 0, 0, 0, 0, 0, 0, 0, 0, 0, 0, 0, 0, 0, 0, 0, 0, 0, 0, 0, 0, 0, 0, 0, 0, 0, 0, 0, 0, 0, 0, 0, 0, 0, 0, 0, 0, 0, 0, 0, 0, 0, 0, 0, 0, 0, 0, 0, 0, 0, 0, 0, 0, 0, 0, 0, 0, 0, 0, 0, 0, 0, 0, 0, 0, 0, 0, 0, 0, 0, 0, 0, 0, 0, 0, 0, 0, 0, 0, 0, 0, 1, 0, 0, 0, 0, 0, 0, 0, 0, 0, 0, 0, 0, 0, 0, 0, 0, 0, 0, 0, 0, 0, 0, 0, 0, 0, 0, 0, 0, 0, 0, 0, 0, 0, 0, 0, 0, 0, 0, 0, 0, 0, 0, 0, 0, 0, 0, 0, 0, 0, 0, 0, 0, 0, 0, 0, 0, 0, 0, 0, 0, 0, 0, 0, 0, 0, 0, 0, 0, 0, 0, 0, 0, 0, 0, 0, 0, 0, 0, 0, 0, 0, 0, 0, 0, 0, 0, 0, 0, 0, 0, 0, 0, 0, 0, 0, 0, 0, 1, 0, 0, 0, 0, 0, 0, 0, 0, 0, 0, 0, 0, 0, 0, 0, 0, 0, 0, 0, 0, 0, 0, 0, 0, 0, 0, 0, 0, 0, 0, 0, 0, 0, 0, 0, 0, 0, 0, 0, 0, 0, 0, 0, 0, 0, 0, 0, 0, 0, 0, 0, 0, 0, 0, 0, 0, 0, 0, 0, 0, 0, 0, 0, 0, 0, 0, 0, 0, 0, 0, 0, 0, 0, 0, 0, 0, 0, 0, 0, 0, 0, 0, 0, 0, 0, 0, 0, 0, 0, 0, 0, 0, 0, 0, 0, 0])
_uv = me_circle_001.uv_layers.new(name='UVMap')
_uv.uv.foreach_set('vector', [0.0, 0.0, 0.0, 0.0, 0.0, 0.0, 0.0, 0.0, 0.0, 0.0, 0.0, 0.0, 0.0, 0.0, 0.0, 0.0, 0.0, 0.0, 0.0, 0.0, 0.0, 0.0, 0.0, 0.0, 0.0, 0.0, 0.0, 0.0, 0.0, 0.0, 0.0, 0.0, 0.0, 0.0, 0.0, 0.0, 0.0, 0.0, 0.0, 0.0, 0.0, 0.0, 0.0, 0.0, 0.0, 0.0, 0.0, 0.0, 0.0, 0.0, 0.0, 0.0, 0.0, 0.0, 0.0, 0.0, 0.0, 0.0, 0.0, 0.0, 0.0, 0.0, 0.0, 0.0, 0.0, 0.0, 0.0, 0.0, 0.0, 0.0, 0.0, 0.0, 0.0, 0.0, 0.0, 0.0, 0.0, 0.0, 0.0, 0.0, 0.0, 0.0, 0.0, 0.0, 0.0, 0.0, 0.0, 0.0, 0.0, 0.0, 0.0, 0.0, 0.0, 0.0, 0.0, 0.0, 0.0, 0.0, 0.0, 0.0, 0.0, 0.0, 0.0, 0.0, 0.0, 0.0, 0.0, 0.0, 0.0, 0.0, 0.0, 0.0, 0.0, 0.0, 0.0, 0.0, 0.0, 0.0, 0.0, 0.0, 0.0, 0.0, 0.0, 0.0, 0.0, 0.0, 0.0, 0.0, 0.0, 0.0, 0.0, 0.0, 0.0, 0.0, 0.0, 0.0, 0.0, 0.0, 0.0, 0.0, 0.0, 0.0, 0.0, 0.0, 0.0, 0.0, 0.0, 0.0, 0.0, 0.0, 0.0, 0.0, 0.0, 0.0, 0.0, 0.0, 0.0, 0.0, 0.0, 0.0, 0.0, 0.0, 0.0, 0.0, 0.0, 0.0, 0.0, 0.0, 0.0, 0.0, 0.0, 0.0, 0.0, 0.0, 0.0, 0.0, 0.0, 0.0, 0.0, 0.0, 0.0, 0.0, 0.0, 0.0, 0.0, 0.0, 0.0, 0.0, 0.0, 0.0, 0.0, 0.0, 0.0, 0.0, 0.0, 0.0, 0.0, 0.0, 0.0, 0.0, 0.0, 0.0, 0.0, 0.0, 0.0, 0.0, 0.0, 0.0, 0.0, 0.0, 0.0, 0.0, 0.0, 0.0, 0.0, 0.0, 0.0, 0.0, 0.0, 0.0, 0.0, 0.0, 0.0, 0.0, 0.0, 0.0, 0.0, 0.0, 0.0, 0.0, 0.0, 0.0, 0.0, 0.0, 0.0, 0.0, 0.0, 0.0, 0.0, 0.0, 0.0, 0.0, 0.0, 0.0, 0.0, 0.0, 0.0, 0.0, 0.0, 0.0, 0.0, 0.0, 0.0, 0.0, 0.0, 0.0, 0.0, 0.0, 0.0, 0.0, 0.0, 0.0, 0.0, 0.0, 0.0, 0.0, 0.0, 0.0, 0.0, 0.0, 0.0, 0.0, 0.0, 0.0, 0.0, 0.0, 0.0, 0.0, 0.0, 0.0, 0.0, 0.0, 0.0, 0.0, 0.0, 0.0, 0.0, 0.0, 0.0, 0.0, 0.0, 0.0, 0.0, 0.0, 0.0, 0.0, 0.0, 0.0, 0.0, 0.0, 0.0, 0.0, 0.0, 0.0, 0.0, 0.0, 0.0, 0.0, 0.0, 0.0, 0.0, 0.0, 0.0, 0.0, 0.0, 0.0, 0.0, 0.0, 0.0, 0.0, 0.0, 0.0, 0.0, 0.0, 0.0, 0.0, 0.0, 0.0, 0.0, 0.0, 0.0, 0.0, 0.0, 0.0, 0.0, 0.0, 0.0, 0.0, 0.0, 0.0, 0.0, 0.0, 0.0, 0.0, 0.0, 0.0, 0.0, 0.0, 0.0, 0.0, 0.0, 0.0, 0.0, 0.0, 0.0, 0.0, 0.0, 0.0, 0.0, 0.0, 0.0, 0.0, 0.0, 0.0, 0.0, 0.0, 0.0, 0.0, 0.0, 0.0, 0.0, 0.0, 0.0, 0.0, 0.0, 0.0, 0.0, 0.0, 0.0, 0.0, 0.0, 0.0, 0.0, 0.0, 0.0, 0.0, 0.0, 0.0, 0.0, 0.0, 0.0, 0.0, 0.0, 0.0, 0.0, 0.0, 0.0, 0.0, 0.0, 0.0, 0.0, 0.0, 0.0, 0.0, 0.0, 0.0, 0.0, 0.0, 0.0, 0.0, 0.0, 0.0, 0.0, 0.0, 0.0, 0.0, 0.0, 0.0, 0.0, 0.0, 0.0, 0.0, 0.0, 0.0, 0.0, 0.0, 0.0, 0.0, 0.0, 0.0, 0.0, 0.0, 0.0, 0.0, 0.0, 0.0, 0.0, 0.0, 0.0, 0.0, 0.0, 0.0, 0.0, 0.0, 0.0, 0.0, 0.0, 0.0, 0.0, 0.0, 0.0, 0.0, 0.0, 0.0, 0.0, 0.0, 0.0, 0.0, 0.0, 0.0, 0.0, 0.0, 0.0, 0.0, 0.0, 0.0, 0.0, 0.0, 0.0, 0.0, 0.0, 0.0, 0.0, 0.0, 0.0, 0.0, 0.0, 0.0, 0.0, 0.0, 0.0, 0.0, 0.0, 0.0, 0.0, 0.0, 0.0, 0.0, 0.0, 0.0, 0.0, 0.0, 0.0, 0.0, 0.0, 0.0, 0.0, 0.0, 0.0, 0.0, 0.0, 0.0, 0.0, 0.0, 0.0, 0.0, 0.0, 0.0, 0.0, 0.0, 0.0, 0.0, 0.0, 0.0, 0.0, 0.0, 0.0, 0.0, 0.0, 0.0, 0.0, 0.0, 0.0, 0.0, 0.0, 0.0, 0.0, 0.0, 0.0, 0.0, 0.0, 0.0, 0.0, 0.0, 0.0, 0.0, 0.0, 0.0, 0.0, 0.0, 0.0, 0.0, 0.0, 0.0, 0.0, 0.0, 0.0, 0.0, 0.0, 0.0, 0.0, 0.0, 0.0, 0.0, 0.0, 0.0, 0.0, 0.0, 0.0, 0.0, 0.0, 0.0, 0.0, 0.0, 0.0, 0.0, 0.0, 0.0, 0.0, 0.0, 0.0, 0.0, 0.0, 0.0, 0.0, 0.0, 0.0, 0.0, 0.0, 0.0, 0.0, 0.0, 0.0, 0.0, 0.0, 0.0, 0.0, 0.0, 0.0, 0.0, 0.0, 0.0, 0.0, 0.0, 0.0, 0.0, 0.0, 0.0, 0.0, 0.0, 0.0, 0.0, 0.0, 0.0, 0.0, 0.0, 0.0, 0.0, 0.0, 0.0, 0.0, 0.0, 0.0, 0.0, 0.0, 0.0, 0.0, 0.0, 0.0, 0.0, 0.0, 0.0, 0.0, 0.0, 0.0, 0.0, 0.0, 0.0, 0.0, 0.0, 0.0, 0.0, 0.0, 0.0, 0.0, 0.0, 0.0, 0.0, 0.0, 0.0, 0.0, 0.0, 0.0, 0.0, 0.0, 0.0, 0.0, 0.0, 0.0, 0.0, 0.0, 0.0, 0.0, 0.0, 0.0, 0.0, 0.0, 0.0, 0.0, 0.0, 0.0, 0.0, 0.0, 0.0, 0.0, 0.0, 0.0, 0.0, 0.0, 0.0, 0.0, 0.0, 0.0, 0.0, 0.0, 0.0, 0.0, 0.0, 0.0, 0.0, 0.0, 0.0, 0.0, 0.0, 0.0, 0.0, 0.0, 0.0, 0.0, 0.0, 0.0, 0.0, 0.0, 0.0, 0.0, 0.0, 0.0, 0.0, 0.0, 0.0, 0.0, 0.0, 0.0, 0.0, 0.0, 0.0, 0.0, 0.0, 0.0, 0.0, 0.0, 0.0, 0.0, 0.0, 0.0, 0.0, 0.0, 0.0, 0.0, 0.0, 0.0, 0.0, 0.0, 0.0, 0.0, 0.0, 0.0, 0.0, 0.0, 0.0, 0.0, 0.0, 0.0, 0.0, 0.0, 0.0, 0.0, 0.0, 0.0, 0.0, 0.0, 0.0, 0.0, 0.0, 0.0, 0.0, 0.0, 0.0, 0.0, 0.0, 0.0, 0.0, 0.0, 0.0, 0.0, 0.0, 0.0, 0.0, 0.0, 0.0, 0.0, 0.0, 0.0, 0.0, 0.0, 0.0, 0.0, 0.0, 0.0, 0.0, 0.0, 0.0, 0.0, 0.0, 0.0, 0.0, 0.0, 0.0, 0.0, 0.0, 0.0, 0.0, 0.0, 0.0, 0.0, 0.0, 0.0, 0.0, 0.0, 0.0, 0.0, 0.0, 0.0, 0.0, 0.0, 0.0, 0.0, 0.0, 0.0, 0.0, 0.0, 0.0, 0.0, 0.0, 0.0, 0.0, 0.0, 0.0, 0.0, 0.0, 0.0, 0.0, 0.0, 0.0, 0.0, 0.0, 0.0, 0.0, 0.0, 0.0, 0.0, 0.0, 0.0, 0.0, 0.0, 0.0, 0.0, 0.0, 0.0, 0.0, 0.0, 0.0, 0.0, 0.0, 0.0, 0.0, 0.0, 0.0, 0.0, 0.0, 0.0, 0.0, 0.0, 0.0, 0.0, 0.0, 0.0, 0.0, 0.0, 0.0, 0.0, 0.0, 0.0, 0.0, 0.0, 0.0, 0.0, 0.0, 0.0, 0.0, 0.0, 0.0, 0.0, 0.0, 0.0, 0.0, 0.0, 0.0, 0.0, 0.0, 0.0, 0.0, 0.0, 0.0, 0.0, 0.0, 0.0, 0.0, 0.0, 0.0, 0.0, 0.0, 0.0, 0.0, 0.0, 0.0, 0.0, 0.0, 0.0, 0.0, 0.0, 0.0, 0.0, 0.0, 0.0, 0.0, 0.0, 0.0, 0.0, 0.0, 0.0, 0.0, 0.0, 0.0, 0.0, 0.0, 0.0, 0.0, 0.0, 0.0, 0.0, 0.0, 0.0, 0.0, 0.0, 0.0, 0.0, 0.0, 0.0, 0.0, 0.0, 0.0, 0.0, 0.0, 0.0, 0.0, 0.0, 0.0, 0.0, 0.0, 0.0, 0.0, 0.0, 0.0, 0.0, 0.0, 0.0, 0.0, 0.0, 0.0, 0.0, 0.0, 0.0, 0.0, 0.0, 0.0, 0.0, 0.0, 0.0, 0.0, 0.0, 0.0, 0.0, 0.0, 0.0, 0.0, 0.0, 0.0, 0.0, 0.0, 0.0, 0.0, 0.0, 0.0, 0.0, 0.0, 0.0, 0.0, 0.0, 0.0, 0.0, 0.0, 0.0, 0.0, 0.0, 0.0, 0.0, 0.0, 0.0, 0.0, 0.0, 0.0, 0.0, 0.0, 0.0, 0.0, 0.0, 0.0, 0.0, 0.0, 0.0, 0.0, 0.0, 0.0, 0.0, 0.0, 0.0, 0.0, 0.0, 0.0, 0.0, 0.0, 0.0, 0.0, 0.0, 0.0, 0.0, 0.0, 0.0, 0.0, 0.0, 0.0, 0.0, 0.0, 0.0, 0.0, 0.0, 0.0, 0.0, 0.0, 0.0, 0.0, 0.0, 0.0, 0.0, 0.0, 0.0, 0.0, 0.0, 0.0, 0.0, 0.0, 0.0, 0.0, 0.0, 0.0, 0.0, 0.0, 0.0, 0.0, 0.0, 0.0, 0.0, 0.0, 0.0, 0.0, 0.0, 0.0, 0.0, 0.0, 0.0, 0.0, 0.0, 0.0, 0.0, 0.0, 0.0, 0.0, 0.0, 0.0, 0.0, 0.0, 0.0, 0.0, 0.0, 0.0, 0.0, 0.0, 0.0, 0.0, 0.0, 0.0, 0.0, 0.0, 0.0, 0.0, 0.0, 0.0, 0.0, 0.0, 0.0, 0.0, 0.0, 0.0, 0.0, 0.0, 0.0, 0.0, 0.0, 0.0, 0.0, 0.0, 0.0, 0.0, 0.0, 0.0, 0.0, 0.0, 0.0, 0.0, 0.0, 0.0, 0.0, 0.0, 0.0, 0.0, 0.0, 0.0, 0.0, 0.0, 0.0, 0.0, 0.0, 0.0, 0.0, 0.0, 0.0, 0.0, 0.0, 0.0, 0.0, 0.0, 0.0, 0.0, 0.0, 0.0, 0.0, 0.0, 0.0, 0.0, 0.0, 0.0, 0.0, 0.0, 0.0, 0.0, 0.0, 0.0, 0.0, 0.0, 0.0, 0.0, 0.0, 0.0, 0.0, 0.0, 0.0, 0.0, 0.0, 0.0, 0.0, 0.0, 0.0, 0.0, 0.0, 0.0, 0.0, 0.0, 0.0, 0.0, 0.0, 0.0, 0.0, 0.0, 0.0, 0.0, 0.0, 0.0, 0.0, 0.0, 0.0, 0.0, 0.0, 0.0, 0.0, 0.0, 0.0, 0.0, 0.0, 0.0, 0.0, 0.0, 0.0, 0.0, 0.0, 0.0, 0.0, 0.0, 0.0, 0.0, 0.0, 0.0, 0.0, 0.0, 0.0, 0.0, 0.0, 0.0, 0.0, 0.0, 0.0, 0.0, 0.0, 0.0, 0.0, 0.0, 0.0, 0.0, 0.0, 0.0, 0.0, 0.0, 0.0, 0.0, 0.0, 0.0, 0.0, 0.0, 0.0, 0.0, 0.0, 0.0, 0.0, 0.0, 0.0, 0.0, 0.0, 0.0, 0.0, 0.0, 0.0, 0.0, 0.0, 0.0, 0.0, 0.0, 0.0, 0.0, 0.0, 0.0, 0.0, 0.0, 0.0, 0.0, 0.0, 0.0, 0.0, 0.0, 0.0, 0.0, 0.0, 0.0, 0.0, 0.0, 0.0, 0.0, 0.0, 0.0, 0.0, 0.0, 0.0, 0.0, 0.0, 0.0, 0.0, 0.0, 0.0, 0.0, 0.0, 0.0, 0.0, 0.0, 0.0, 0.0, 0.0, 0.0, 0.0, 0.0, 0.0, 0.0, 0.0, 0.0, 0.0, 0.0, 0.0, 0.0, 0.0, 0.0, 0.0, 0.0, 0.0, 0.0, 0.0, 0.0, 0.0, 0.0, 0.0, 0.0, 0.0, 0.0, 0.0, 0.0, 0.0, 0.0, 0.0, 0.0, 0.0, 0.0, 0.0, 0.0, 0.0, 0.0, 0.0, 0.0, 0.0, 0.0, 0.0, 0.0, 0.0, 0.0, 0.0, 0.0, 0.0, 0.0, 0.0, 0.0, 0.0, 0.0, 0.0, 0.0, 0.0, 0.0, 0.0, 0.0, 0.0, 0.0, 0.0, 0.0, 0.0, 0.0, 0.0, 0.0, 0.0, 0.0, 0.0, 0.0, 0.0, 0.0, 0.0, 0.0, 0.0, 0.0, 0.0, 0.0, 0.0, 0.0, 0.0, 0.0, 0.0, 0.0, 0.0, 0.0, 0.0, 0.0, 0.0, 0.0, 0.0, 0.0, 0.0, 0.0, 0.0, 0.0, 0.0, 0.0, 0.0, 0.0, 0.0, 0.0, 0.0, 0.0, 0.0, 0.0, 0.0, 0.0, 0.0, 0.0, 0.0, 0.0, 0.0, 0.0, 0.0, 0.0, 0.0, 0.0, 0.0, 0.0, 0.0, 0.0, 0.0, 0.0, 0.0, 0.0, 0.0, 0.0, 0.0, 0.0, 0.0, 0.0, 0.0, 0.0, 0.0, 0.0, 0.0, 0.0, 0.0, 0.0, 0.0, 0.0, 0.0, 0.0, 0.0, 0.0, 0.0, 0.0, 0.0, 0.0, 0.0, 0.0, 0.0, 0.0, 0.0, 0.0, 0.0, 0.0, 0.0, 0.0, 0.0, 0.0, 0.0, 0.0, 0.0, 0.0, 0.0, 0.0, 0.0, 0.0, 0.0, 0.0, 0.0, 0.0, 0.0, 0.0, 0.0, 0.0, 0.0, 0.0, 0.0, 0.0, 0.0, 0.0, 0.0, 0.0, 0.0, 0.0, 0.0, 0.0, 0.0, 0.0, 0.0, 0.0, 0.0, 0.0, 0.0, 0.0, 0.0, 0.0, 0.0, 0.0, 0.0, 0.0, 0.0, 0.0, 0.0, 0.0, 0.0, 0.0, 0.0, 0.0, 0.0, 0.0, 0.0, 0.0, 0.0, 0.0, 0.0, 0.0, 0.0, 0.0, 0.0, 0.0, 0.0, 0.0, 0.0, 0.0, 0.0, 0.0, 0.0, 0.0, 0.0, 0.0, 0.0, 0.0, 0.0, 0.0, 0.0, 0.0, 0.0, 0.0, 0.0, 0.0, 0.0, 0.0, 0.0, 0.0, 0.0, 0.0, 0.0, 0.0, 0.0, 0.0, 0.0, 0.0, 0.0, 0.0, 0.0, 0.0, 0.0, 0.0, 0.0, 0.0, 0.0, 0.0, 0.0, 0.0, 0.0, 0.0, 0.0, 0.0, 0.0, 0.0, 0.0, 0.0, 0.0, 0.0, 0.0, 0.0, 0.0, 0.0, 0.0, 0.0, 0.0, 0.0, 0.0, 0.0, 0.0, 0.0, 0.0, 0.0, 0.0, 0.0, 0.0, 0.0, 0.0, 0.0, 0.0, 0.0, 0.0, 0.0, 0.0, 0.0, 0.0, 0.0, 0.0, 0.0, 0.0, 0.0, 0.0, 0.0, 0.0, 0.0, 0.0, 0.0, 0.0, 0.0, 0.0, 0.0, 0.0, 0.0, 0.0, 0.0, 0.0, 0.0, 0.0, 0.0, 0.0, 0.0, 0.0, 0.0, 0.0, 0.0, 0.0, 0.0, 0.0, 0.0, 0.0, 0.0, 0.0, 0.0, 0.0, 0.0, 0.0, 0.0, 0.0, 0.0, 0.0, 0.0, 0.0, 0.0, 0.0, 0.0, 0.0, 0.0, 0.0, 0.0, 0.0, 0.0, 0.0, 0.0, 0.0, 0.0, 0.0, 0.0, 0.0, 0.0, 0.0, 0.0, 0.0, 0.0, 0.0, 0.0, 0.0, 0.0, 0.0, 0.0, 0.0, 0.0, 0.0, 0.0, 0.0, 0.0, 0.0, 0.0, 0.0, 0.0, 0.0, 0.0, 0.0, 0.0, 0.0, 0.0, 0.0, 0.0, 0.0, 0.0, 0.0, 0.0, 0.0, 0.0, 0.0, 0.0, 0.0, 0.0, 0.0, 0.0, 0.0, 0.0, 0.0, 0.0, 0.0, 0.0, 0.0, 0.0, 0.0, 0.0, 0.0, 0.0, 0.0, 0.0, 0.0, 0.0, 0.0, 0.0, 0.0, 0.0, 0.0, 0.0, 0.0, 0.0, 0.0, 0.0, 0.0, 0.0, 0.0, 0.0, 0.0, 0.0, 0.0, 0.0, 0.0, 0.0, 0.0, 0.0, 0.0, 0.0, 0.0, 0.0, 0.0, 0.0, 0.0, 0.0, 0.0, 0.0, 0.0, 0.0, 0.0, 0.0, 0.0, 0.0, 0.0, 0.0, 0.0, 0.0, 0.0, 0.0, 0.0, 0.0, 0.0, 0.0, 0.0, 0.0, 0.0, 0.0, 0.0, 0.0, 0.0, 0.0, 0.0, 0.0, 0.0, 0.0, 0.0, 0.0, 0.0, 0.0, 0.0, 0.0, 0.0, 0.0, 0.0, 0.0, 0.0, 0.0, 0.0, 0.0, 0.0, 0.0, 0.0, 0.0, 0.0, 0.0, 0.0, 0.0, 0.0, 0.0, 0.0, 0.0, 0.0, 0.0, 0.0, 0.0, 0.0, 0.0, 0.0, 0.0, 0.0, 0.0, 0.0, 0.0, 0.0, 0.0, 0.0, 0.0, 0.0, 0.0, 0.0, 0.0, 0.0, 0.0, 0.0, 0.0, 0.0, 0.0, 0.0, 0.0, 0.0, 0.0, 0.0, 0.0, 0.0, 0.0, 0.0, 0.0, 0.0, 0.0, 0.0, 0.0, 0.0, 0.0, 0.0, 0.0, 0.0, 0.0, 0.0, 0.0, 0.0, 0.0, 0.0, 0.0, 0.0, 0.0, 0.0, 0.0, 0.0, 0.0, 0.0, 0.0, 0.0, 0.0, 0.0, 0.0, 0.0, 0.0, 0.0, 0.0, 0.0, 0.0, 0.0, 0.0, 0.0, 0.0, 0.0, 0.0, 0.0, 0.0, 0.0, 0.0, 0.0, 0.0, 0.0, 0.0, 0.0, 0.0, 0.0, 0.0, 0.0, 0.0, 0.0, 0.0, 0.0, 0.0, 0.0, 0.0, 0.0, 0.0, 0.0, 0.0, 0.0, 0.0, 0.0, 0.0, 0.0, 0.0, 0.0, 0.0, 0.0, 0.0, 0.0, 0.0, 0.0, 0.0, 0.0, 0.0, 0.0, 0.0, 0.0, 0.0, 0.0, 0.0, 0.0, 0.0, 0.0, 0.0, 0.0, 0.0, 0.0, 0.0, 0.0, 0.0, 0.0, 0.0, 0.0, 0.0, 0.0, 0.0, 0.0, 0.0, 0.0, 0.0, 0.0, 0.0, 0.0, 0.0, 0.0, 0.0, 0.0, 0.0, 0.0, 0.0, 0.0, 0.0, 0.0, 0.0, 0.0, 0.0, 0.0, 0.0, 0.0, 0.0, 0.0, 0.0, 0.0, 0.0, 0.0, 0.0, 0.0, 0.0, 0.0, 0.0, 0.0, 0.0, 0.0, 0.0, 0.0, 0.0, 0.0, 0.0, 0.0, 0.0, 0.0, 0.0, 0.0, 0.0, 0.0, 0.0, 0.0, 0.0, 0.0, 0.0, 0.0, 0.0, 0.0, 0.0, 0.0, 0.0, 0.0, 0.0, 0.0, 0.0, 0.0, 0.0, 0.0, 0.0, 0.0, 0.0, 0.0, 0.0, 0.0, 0.0, 0.0, 0.0, 0.0, 0.0, 0.0, 0.0, 0.0, 0.0, 0.0, 0.0, 0.0, 0.0, 0.0, 0.0, 0.0, 0.0, 0.0, 0.0, 0.0, 0.0, 0.0, 0.0, 0.0, 0.0, 0.0, 0.0, 0.0, 0.0, 0.0, 0.0, 0.0, 0.0, 0.0, 0.0, 0.0, 0.0, 0.0, 0.0, 0.0, 0.0, 0.0, 0.0, 0.0, 0.0, 0.0, 0.0, 0.0, 0.0, 0.0, 0.0, 0.0, 0.0, 0.0, 0.0, 0.0, 0.0, 0.0, 0.0, 0.0, 0.0, 0.0, 0.0, 0.0, 0.0, 0.0, 0.0, 0.0, 0.0, 0.0, 0.0, 0.0, 0.0, 0.0, 0.0, 0.0, 0.0, 0.0, 0.0, 0.0, 0.0, 0.0, 0.0, 0.0, 0.0, 0.0, 0.0, 0.0, 0.0, 0.0, 0.0, 0.0, 0.0, 0.0, 0.0, 0.0, 0.0, 0.0, 0.0, 0.0, 0.0, 0.0, 0.0, 0.0, 0.0, 0.0, 0.0, 0.0, 0.0, 0.0, 0.0, 0.0, 0.0, 0.0, 0.0, 0.0, 0.0, 0.0, 0.0, 0.0, 0.0, 0.0, 0.0, 0.0, 0.0, 0.0, 0.0, 0.0, 0.0, 0.0, 0.0, 0.0, 0.0, 0.0, 0.0, 0.0, 0.0, 0.0, 0.0, 0.0, 0.0, 0.0, 0.0, 0.0, 0.0, 0.0, 0.0, 0.0, 0.0, 0.0, 0.0, 0.0, 0.0, 0.0, 0.0, 0.0, 0.0, 0.0, 0.0, 0.0, 0.0, 0.0, 0.0, 0.0, 0.0, 0.0, 0.0, 0.0, 0.0, 0.0, 0.0, 0.0, 0.0, 0.0, 0.0, 0.0, 0.0, 0.0, 0.0, 0.0, 0.0, 0.0, 0.0, 0.0, 0.0, 0.0, 0.0, 0.0, 0.0, 0.0, 0.0, 0.0, 0.0, 0.0, 0.0, 0.0, 0.0, 0.0, 0.0, 0.0, 0.0, 0.0, 0.0, 0.0, 0.0, 0.0, 0.0, 0.0, 0.0, 0.0, 0.0, 0.0, 0.0, 0.0, 0.0, 0.0, 0.0, 0.0, 0.0, 0.0, 0.0, 0.0, 0.0, 0.0, 0.0, 0.0, 0.0, 0.0, 0.0, 0.0, 0.0, 0.0, 0.0, 0.0, 0.0, 0.0, 0.0, 0.0, 0.0, 0.0, 0.0, 0.0, 0.0, 0.0, 0.0, 0.0, 0.0, 0.0, 0.0, 0.0, 0.0, 0.0, 0.0, 0.0, 0.0, 0.0, 0.0, 0.0, 0.0, 0.0, 0.0, 0.0, 0.0, 0.0, 0.0, 0.0, 0.0, 0.0, 0.0, 0.0, 0.0, 0.0, 0.0, 0.0, 0.0, 0.0, 0.0, 0.0, 0.0, 0.0, 0.0, 0.0, 0.0, 0.0, 0.0, 0.0, 0.0, 0.0, 0.0, 0.0, 0.0, 0.0, 0.0, 0.0, 0.0, 0.0, 0.0, 0.0, 0.0, 0.0, 0.0, 0.0, 0.0, 0.0, 0.0, 0.0, 0.0, 0.0, 0.0, 0.0, 0.0, 0.0, 0.0, 0.0, 0.0, 0.0, 0.0, 0.0, 0.0, 0.0, 0.0, 0.0, 0.0, 0.0, 0.0, 0.0, 0.0, 0.0, 0.0, 0.0, 0.0, 0.0, 0.0, 0.0, 0.0, 0.0, 0.0, 0.0, 0.0, 0.0, 0.0, 0.0, 0.0, 0.0, 0.0, 0.0, 0.0, 0.0, 0.0, 0.0, 0.0, 0.0, 0.0, 0.0, 0.0, 0.0, 0.0, 0.0, 0.0, 0.0, 0.0, 0.0, 0.0, 0.0, 0.0, 0.0, 0.0, 0.0, 0.0, 0.0, 0.0, 0.0, 0.0, 0.0, 0.0, 0.0, 0.0, 0.0, 0.0, 0.0, 0.0, 0.0, 0.0, 0.0, 0.0, 0.0, 0.0, 0.0, 0.0, 0.0, 0.0, 0.0, 0.0, 0.0, 0.0, 0.0, 0.0, 0.0, 0.0, 0.0, 0.0, 0.0, 0.0, 0.0, 0.0, 0.0, 0.0, 0.0, 0.0, 0.0, 0.0, 0.0, 0.0, 0.0, 0.0, 0.0, 0.0, 0.0, 0.0, 0.0, 0.0, 0.0, 0.0, 0.0, 0.0, 0.0, 0.0, 0.0, 0.0, 0.0, 0.0, 0.0, 0.0, 0.0, 0.0, 0.0, 0.0, 0.0, 0.0, 0.0, 0.0, 0.0, 0.0, 0.0, 0.0, 0.0, 0.0, 0.0, 0.0, 0.0, 0.0, 0.0, 0.0, 0.0, 0.0, 0.0, 0.0, 0.0, 0.0, 0.0, 0.0, 0.0, 0.0, 0.0, 0.0, 0.0, 0.0, 0.0, 0.0, 0.0, 0.0, 0.0, 0.0, 0.0, 0.0, 0.0, 0.0, 0.0, 0.0, 0.0, 0.0, 0.0, 0.0, 0.0, 0.0, 0.0, 0.0, 0.0, 0.0, 0.0, 0.0, 0.0, 0.0, 0.0, 0.0, 0.0, 0.0, 0.0, 0.0, 0.0, 0.0, 0.0, 0.0, 0.0, 0.0, 0.0, 0.0, 0.0, 0.0, 0.0, 0.0, 0.0, 0.0, 0.0, 0.0, 0.0, 0.0, 0.0, 0.0, 0.0, 0.0, 0.0, 0.0, 0.0, 0.0, 0.0, 0.0, 0.0, 0.0, 0.0, 0.0, 0.0, 0.0, 0.0, 0.0, 0.0, 0.0, 0.0, 0.0, 0.0, 0.0, 0.0, 0.0, 0.0, 0.0, 0.0, 0.0, 0.0, 0.0, 0.0, 0.0, 0.0, 0.0, 0.0, 0.0, 0.0, 0.0, 0.0, 0.0, 0.0, 0.0, 0.0, 0.0, 0.0, 0.0, 0.0, 0.0, 0.0, 0.0, 0.0, 0.0, 0.0, 0.0, 0.0, 0.0, 0.0, 0.0, 0.0, 0.0, 0.0, 0.0, 0.0, 0.0, 0.0, 0.0, 0.0, 0.0, 0.0, 0.0, 0.0, 0.0, 0.0, 0.0, 0.0, 0.0, 0.0, 0.0, 0.0, 0.0, 0.0, 0.0, 0.0, 0.0, 0.0, 0.0, 0.0, 0.0, 0.0, 0.0, 0.0, 0.0, 0.0, 0.0, 0.0, 0.0, 0.0, 0.0, 0.0, 0.0, 0.0, 0.0, 0.0, 0.0, 0.0, 0.0, 0.0, 0.0, 0.0, 0.0, 0.0, 0.0, 0.0, 0.0, 0.0, 0.0, 0.0, 0.0, 0.0, 0.0, 0.0, 0.0, 0.0, 0.0, 0.0, 0.0, 0.0, 0.0, 0.0, 0.0, 0.0, 0.0, 0.0, 0.0, 0.0, 0.0, 0.0, 0.0, 0.0, 0.0, 0.0, 0.0, 0.0, 0.0, 0.0, 0.0, 0.0, 0.0, 0.0, 0.0, 0.0, 0.0, 0.0, 0.0, 0.0, 0.0, 0.0, 0.0, 0.0, 0.0, 0.0, 0.0, 0.0, 0.0, 0.0, 0.0, 0.0, 0.0, 0.0, 0.0, 0.0, 0.0])
me_circle_001.materials.append(mat_material_010)
me_circle_001.materials.append(mat_material_011)
me_circle_001.update()
me_circle_002 = bpy.data.meshes.new('Circle.002')
me_circle_002.from_pydata([(1.252e-07, 1.0, 3.318), (-0.1951, 0.9808, 3.318), (-0.3827, 0.9239, 3.318), (-0.5556, 0.8315, 3.318), (-0.7071, 0.7071, 3.318), (-0.8315, 0.5556, 3.318), (-0.9239, 0.3827, 3.318), (-0.9808, 0.1951, 3.318), (-1.0, 4.768e-07, 3.318), (-0.9808, -0.1951, 3.318), (-0.9239, -0.3827, 3.318), (-0.8315, -0.5556, 3.318), (-0.7071, -0.7071, 3.318), (-0.5556, -0.8315, 3.318), (-0.3827, -0.9239, 3.318), (-0.1951, -0.9808, 3.318), (1.252e-07, -1.0, 3.318), (0.1951, -0.9808, 3.318), (0.3827, -0.9239, 3.318), (0.5556, -0.8315, 3.318), (0.7071, -0.7071, 3.318), (0.8315, -0.5556, 3.318), (0.9239, -0.3827, 3.318), (0.9808, -0.1951, 3.318), (1.0, 4.768e-07, 3.318), (0.9808, 0.1951, 3.318), (0.9239, 0.3827, 3.318), (0.8315, 0.5556, 3.318), (0.7071, 0.7071, 3.318), (0.5556, 0.8315, 3.318), (0.3827, 0.9239, 3.318), (0.1951, 0.9808, 3.318), (1.835e-07, 0.6481, 3.609), (-0.1264, 0.6356, 3.609), (-0.248, 0.5987, 3.609), (-0.36, 0.5388, 3.609), (-0.4583, 0.4583, 3.609), (-0.5388, 0.36, 3.609), (-0.5987, 0.248, 3.609), (-0.6356, 0.1264, 3.609), (-0.6481, 4.768e-07, 3.609), (-0.6356, -0.1264, 3.609), (-0.5987, -0.248, 3.609), (-0.5388, -0.36, 3.609), (-0.4583, -0.4583, 3.609), (-0.36, -0.5388, 3.609), (-0.248, -0.5987, 3.609), (-0.1264, -0.6356, 3.609), (1.835e-07, -0.6481, 3.609), (0.1264, -0.6356, 3.609), (0.248, -0.5987, 3.609), (0.36, -0.5388, 3.609), (0.4583, -0.4583, 3.609), (0.5388, -0.36, 3.609), (0.5987, -0.248, 3.609), (0.6356, -0.1264, 3.609), (0.6481, 4.768e-07, 3.609), (0.6356, 0.1264, 3.609), (0.5987, 0.248, 3.609), (0.5388, 0.36, 3.609), (0.4583, 0.4583, 3.609), (0.36, 0.5388, 3.609), (0.248, 0.5987, 3.609), (0.1264, 0.6356, 3.609), (-0.1951, 0.9808, 3.798), (1.977e-07, 1.0, 3.798), (-0.3827, 0.9239, 3.798), (-0.5556, 0.8315, 3.798), (-0.7071, 0.7071, 3.798), (-0.8315, 0.5556, 3.798), (-0.9239, 0.3827, 3.798), (-0.9808, 0.1951, 3.798), (-1.0, 4.768e-07, 3.798), (-0.9808, -0.1951, 3.798), (-0.9239, -0.3827, 3.798), (-0.8315, -0.5556, 3.798), (-0.7071, -0.7071, 3.798), (-0.5556, -0.8315, 3.798), (-0.3827, -0.9239, 3.798), (-0.1951, -0.9808, 3.798), (1.977e-07, -1.0, 3.798), (0.1951, -0.9808, 3.798), (0.3827, -0.9239, 3.798), (0.5556, -0.8315, 3.798), (0.7071, -0.7071, 3.798), (0.8315, -0.5556, 3.798), (0.9239, -0.3827, 3.798), (0.9808, -0.1951, 3.798), (1.0, 4.768e-07, 3.798), (0.9808, 0.1951, 3.798), (0.9239, 0.3827, 3.798), (0.8315, 0.5556, 3.798), (0.7071, 0.7071, 3.798), (0.5556, 0.8315, 3.798), (0.3827, 0.9239, 3.798), (0.1951, 0.9808, 3.798), (-0.1337, 0.6723, 3.798), (1.977e-07, 0.6855, 3.798), (-0.2623, 0.6333, 3.798), (-0.3808, 0.57, 3.798), (-0.4847, 0.4847, 3.798), (-0.57, 0.3808, 3.798), (-0.6333, 0.2623, 3.798), (-0.6723, 0.1337, 3.798), (-0.6855, 4.768e-07, 3.798), (-0.6723, -0.1337, 3.798), (-0.6333, -0.2623, 3.798), (-0.57, -0.3808, 3.798), (-0.4847, -0.4847, 3.798), (-0.3808, -0.57, 3.798), (-0.2623, -0.6333, 3.798), (-0.1337, -0.6723, 3.798), (1.977e-07, -0.6855, 3.798), (0.1337, -0.6723, 3.798), (0.2623, -0.6333, 3.798), (0.3808, -0.57, 3.798), (0.4847, -0.4847, 3.798), (0.57, -0.3808, 3.798), (0.6333, -0.2623, 3.798), (0.6723, -0.1337, 3.798), (0.6855, 4.768e-07, 3.798), (0.6723, 0.1337, 3.798), (0.6333, 0.2623, 3.798), (0.57, 0.3808, 3.798), (0.4847, 0.4847, 3.798), (0.3808, 0.57, 3.798), (0.2623, 0.6333, 3.798), (0.1337, 0.6723, 3.798)], [], [(1, 0, 31, 30, 29, 28, 27, 26, 25, 24, 23, 22, 21, 20, 19, 18, 17, 16, 15, 14, 13, 12, 11, 10, 9, 8, 7, 6, 5, 4, 3, 2), (33, 34, 35, 36, 37, 38, 39, 40, 41, 42, 43, 44, 45, 46, 47, 48, 49, 50, 51, 52, 53, 54, 55, 56, 57, 58, 59, 60, 61, 62, 63, 32), (1, 64, 65, 0), (2, 66, 64, 1), (3, 67, 66, 2), (4, 68, 67, 3), (5, 69, 68, 4), (6, 70, 69, 5), (7, 71, 70, 6), (8, 72, 71, 7), (9, 73, 72, 8), (10, 74, 73, 9), (11, 75, 74, 10), (12, 76, 75, 11), (13, 77, 76, 12), (14, 78, 77, 13), (15, 79, 78, 14), (16, 80, 79, 15), (17, 81, 80, 16), (18, 82, 81, 17), (19, 83, 82, 18), (20, 84, 83, 19), (21, 85, 84, 20), (22, 86, 85, 21), (23, 87, 86, 22), (24, 88, 87, 23), (25, 89, 88, 24), (26, 90, 89, 25), (27, 91, 90, 26), (28, 92, 91, 27), (29, 93, 92, 28), (30, 94, 93, 29), (31, 95, 94, 30), (0, 65, 95, 31), (97, 65, 64, 96), (96, 64, 66, 98), (98, 66, 67, 99), (99, 67, 68, 100), (100, 68, 69, 101), (101, 69, 70, 102), (102, 70, 71, 103), (103, 71, 72, 104), (104, 72, 73, 105), (105, 73, 74, 106), (106, 74, 75, 107), (107, 75, 76, 108), (108, 76, 77, 109), (109, 77, 78, 110), (110, 78, 79, 111), (111, 79, 80, 112), (112, 80, 81, 113), (113, 81, 82, 114), (114, 82, 83, 115), (115, 83, 84, 116), (116, 84, 85, 117), (117, 85, 86, 118), (118, 86, 87, 119), (119, 87, 88, 120), (120, 88, 89, 121), (121, 89, 90, 122), (122, 90, 91, 123), (123, 91, 92, 124), (124, 92, 93, 125), (125, 93, 94, 126), (126, 94, 95, 127), (127, 95, 65, 97), (32, 97, 96, 33), (33, 96, 98, 34), (34, 98, 99, 35), (35, 99, 100, 36), (36, 100, 101, 37), (37, 101, 102, 38), (38, 102, 103, 39), (39, 103, 104, 40), (40, 104, 105, 41), (41, 105, 106, 42), (42, 106, 107, 43), (43, 107, 108, 44), (44, 108, 109, 45), (45, 109, 110, 46), (46, 110, 111, 47), (47, 111, 112, 48), (48, 112, 113, 49), (49, 113, 114, 50), (50, 114, 115, 51), (51, 115, 116, 52), (52, 116, 117, 53), (53, 117, 118, 54), (54, 118, 119, 55), (55, 119, 120, 56), (56, 120, 121, 57), (57, 121, 122, 58), (58, 122, 123, 59), (59, 123, 124, 60), (60, 124, 125, 61), (61, 125, 126, 62), (62, 126, 127, 63), (63, 127, 97, 32)])
me_circle_002.polygons.foreach_set('material_index', [0, 1, 0, 0, 0, 0, 0, 0, 0, 0, 0, 0, 0, 0, 0, 0, 0, 0, 0, 0, 0, 0, 0, 0, 0, 0, 0, 0, 0, 0, 0, 0, 0, 0, 0, 0, 0, 0, 0, 0, 0, 0, 0, 0, 0, 0, 0, 0, 0, 0, 0, 0, 0, 0, 0, 0, 0, 0, 0, 0, 0, 0, 0, 0, 0, 0, 0, 0, 0, 0, 0, 0, 0, 0, 0, 0, 0, 0, 0, 0, 0, 0, 0, 0, 0, 0, 0, 0, 0, 0, 0, 0, 0, 0, 0, 0, 0, 0])
_uv = me_circle_002.uv_layers.new(name='UVMap')
_uv.uv.foreach_set('vector', [0.0, 0.0, 0.0, 0.0, 0.0, 0.0, 0.0, 0.0, 0.0, 0.0, 0.0, 0.0, 0.0, 0.0, 0.0, 0.0, 0.0, 0.0, 0.0, 0.0, 0.0, 0.0, 0.0, 0.0, 0.0, 0.0, 0.0, 0.0, 0.0, 0.0, 0.0, 0.0, 0.0, 0.0, 0.0, 0.0, 0.0, 0.0, 0.0, 0.0, 0.0, 0.0, 0.0, 0.0, 0.0, 0.0, 0.0, 0.0, 0.0, 0.0, 0.0, 0.0, 0.0, 0.0, 0.0, 0.0, 0.0, 0.0, 0.0, 0.0, 0.0, 0.0, 0.0, 0.0, 0.0, 0.0, 0.0, 0.0, 0.0, 0.0, 0.0, 0.0, 0.0, 0.0, 0.0, 0.0, 0.0, 0.0, 0.0, 0.0, 0.0, 0.0, 0.0, 0.0, 0.0, 0.0, 0.0, 0.0, 0.0, 0.0, 0.0, 0.0, 0.0, 0.0, 0.0, 0.0, 0.0, 0.0, 0.0, 0.0, 0.0, 0.0, 0.0, 0.0, 0.0, 0.0, 0.0, 0.0, 0.0, 0.0, 0.0, 0.0, 0.0, 0.0, 0.0, 0.0, 0.0, 0.0, 0.0, 0.0, 0.0, 0.0, 0.0, 0.0, 0.0, 0.0, 0.0, 0.0, 0.0, 0.0, 0.0, 0.0, 0.0, 0.0, 0.0, 0.0, 0.0, 0.0, 0.0, 0.0, 0.0, 0.0, 0.0, 0.0, 0.0, 0.0, 0.0, 0.0, 0.0, 0.0, 0.0, 0.0, 0.0, 0.0, 0.0, 0.0, 0.0, 0.0, 0.0, 0.0, 0.0, 0.0, 0.0, 0.0, 0.0, 0.0, 0.0, 0.0, 0.0, 0.0, 0.0, 0.0, 0.0, 0.0, 0.0, 0.0, 0.0, 0.0, 0.0, 0.0, 0.0, 0.0, 0.0, 0.0, 0.0, 0.0, 0.0, 0.0, 0.0, 0.0, 0.0, 0.0, 0.0, 0.0, 0.0, 0.0, 0.0, 0.0, 0.0, 0.0, 0.0, 0.0, 0.0, 0.0, 0.0, 0.0, 0.0, 0.0, 0.0, 0.0, 0.0, 0.0, 0.0, 0.0, 0.0, 0.0, 0.0, 0.0, 0.0, 0.0, 0.0, 0.0, 0.0, 0.0, 0.0, 0.0, 0.0, 0.0, 0.0, 0.0, 0.0, 0.0, 0.0, 0.0, 0.0, 0.0, 0.0, 0.0, 0.0, 0.0, 0.0, 0.0, 0.0, 0.0, 0.0, 0.0, 0.0, 0.0, 0.0, 0.0, 0.0, 0.0, 0.0, 0.0, 0.0, 0.0, 0.0, 0.0, 0.0, 0.0, 0.0, 0.0, 0.0, 0.0, 0.0, 0.0, 0.0, 0.0, 0.0, 0.0, 0.0, 0.0, 0.0, 0.0, 0.0, 0.0, 0.0, 0.0, 0.0, 0.0, 0.0, 0.0, 0.0, 0.0, 0.0, 0.0, 0.0, 0.0, 0.0, 0.0, 0.0, 0.0, 0.0, 0.0, 0.0, 0.0, 0.0, 0.0, 0.0, 0.0, 0.0, 0.0, 0.0, 0.0, 0.0, 0.0, 0.0, 0.0, 0.0, 0.0, 0.0, 0.0, 0.0, 0.0, 0.0, 0.0, 0.0, 0.0, 0.0, 0.0, 0.0, 0.0, 0.0, 0.0, 0.0, 0.0, 0.0, 0.0, 0.0, 0.0, 0.0, 0.0, 0.0, 0.0, 0.0, 0.0, 0.0, 0.0, 0.0, 0.0, 0.0, 0.0, 0.0, 0.0, 0.0, 0.0, 0.0, 0.0, 0.0, 0.0, 0.0, 0.0, 0.0, 0.0, 0.0, 0.0, 0.0, 0.0, 0.0, 0.0, 0.0, 0.0, 0.0, 0.0, 0.0, 0.0, 0.0, 0.0, 0.0, 0.0, 0.0, 0.0, 0.0, 0.0, 0.0, 0.0, 0.0, 0.0, 0.0, 0.0, 0.0, 0.0, 0.0, 0.0, 0.0, 0.0, 0.0, 0.0, 0.0, 0.0, 0.0, 0.0, 0.0, 0.0, 0.0, 0.0, 0.0, 0.0, 0.0, 0.0, 0.0, 0.0, 0.0, 0.0, 0.0, 0.0, 0.0, 0.0, 0.0, 0.0, 0.0, 0.0, 0.0, 0.0, 0.0, 0.0, 0.0, 0.0, 0.0, 0.0, 0.0, 0.0, 0.0, 0.0, 0.0, 0.0, 0.0, 0.0, 0.0, 0.0, 0.0, 0.0, 0.0, 0.0, 0.0, 0.0, 0.0, 0.0, 0.0, 0.0, 0.0, 0.0, 0.0, 0.0, 0.0, 0.0, 0.0, 0.0, 0.0, 0.0, 0.0, 0.0, 0.0, 0.0, 0.0, 0.0, 0.0, 0.0, 0.0, 0.0, 0.0, 0.0, 0.0, 0.0, 0.0, 0.0, 0.0, 0.0, 0.0, 0.0, 0.0, 0.0, 0.0, 0.0, 0.0, 0.0, 0.0, 0.0, 0.0, 0.0, 0.0, 0.0, 0.0, 0.0, 0.0, 0.0, 0.0, 0.0, 0.0, 0.0, 0.0, 0.0, 0.0, 0.0, 0.0, 0.0, 0.0, 0.0, 0.0, 0.0, 0.0, 0.0, 0.0, 0.0, 0.0, 0.0, 0.0, 0.0, 0.0, 0.0, 0.0, 0.0, 0.0, 0.0, 0.0, 0.0, 0.0, 0.0, 0.0, 0.0, 0.0, 0.0, 0.0, 0.0, 0.0, 0.0, 0.0, 0.0, 0.0, 0.0, 0.0, 0.0, 0.0, 0.0, 0.0, 0.0, 0.0, 0.0, 0.0, 0.0, 0.0, 0.0, 0.0, 0.0, 0.0, 0.0, 0.0, 0.0, 0.0, 0.0, 0.0, 0.0, 0.0, 0.0, 0.0, 0.0, 0.0, 0.0, 0.0, 0.0, 0.0, 0.0, 0.0, 0.0, 0.0, 0.0, 0.0, 0.0, 0.0, 0.0, 0.0, 0.0, 0.0, 0.0, 0.0, 0.0, 0.0, 0.0, 0.0, 0.0, 0.0, 0.0, 0.0, 0.0, 0.0, 0.0, 0.0, 0.0, 0.0, 0.0, 0.0, 0.0, 0.0, 0.0, 0.0, 0.0, 0.0, 0.0, 0.0, 0.0, 0.0, 0.0, 0.0, 0.0, 0.0, 0.0, 0.0, 0.0, 0.0, 0.0, 0.0, 0.0, 0.0, 0.0, 0.0, 0.0, 0.0, 0.0, 0.0, 0.0, 0.0, 0.0, 0.0, 0.0, 0.0, 0.0, 0.0, 0.0, 0.0, 0.0, 0.0, 0.0, 0.0, 0.0, 0.0, 0.0, 0.0, 0.0, 0.0, 0.0, 0.0, 0.0, 0.0, 0.0, 0.0, 0.0, 0.0, 0.0, 0.0, 0.0, 0.0, 0.0, 0.0, 0.0, 0.0, 0.0, 0.0, 0.0, 0.0, 0.0, 0.0, 0.0, 0.0, 0.0, 0.0, 0.0, 0.0, 0.0, 0.0, 0.0, 0.0, 0.0, 0.0, 0.0, 0.0, 0.0, 0.0, 0.0, 0.0, 0.0, 0.0, 0.0, 0.0, 0.0, 0.0, 0.0, 0.0, 0.0, 0.0, 0.0, 0.0, 0.0, 0.0, 0.0, 0.0, 0.0, 0.0, 0.0, 0.0, 0.0, 0.0, 0.0, 0.0, 0.0, 0.0, 0.0, 0.0, 0.0, 0.0, 0.0, 0.0, 0.0, 0.0, 0.0, 0.0, 0.0, 0.0, 0.0, 0.0, 0.0, 0.0, 0.0, 0.0, 0.0, 0.0, 0.0, 0.0, 0.0, 0.0, 0.0, 0.0, 0.0, 0.0, 0.0, 0.0, 0.0, 0.0, 0.0, 0.0, 0.0, 0.0, 0.0, 0.0, 0.0, 0.0, 0.0, 0.0, 0.0, 0.0, 0.0, 0.0, 0.0, 0.0, 0.0, 0.0, 0.0, 0.0, 0.0, 0.0, 0.0, 0.0, 0.0, 0.0, 0.0, 0.0, 0.0, 0.0, 0.0, 0.0, 0.0, 0.0, 0.0, 0.0, 0.0, 0.0, 0.0, 0.0, 0.0, 0.0, 0.0, 0.0, 0.0, 0.0, 0.0, 0.0, 0.0, 0.0, 0.0, 0.0, 0.0, 0.0, 0.0, 0.0, 0.0, 0.0, 0.0, 0.0, 0.0, 0.0, 0.0, 0.0, 0.0, 0.0, 0.0, 0.0, 0.0, 0.0, 0.0, 0.0, 0.0, 0.0, 0.0, 0.0, 0.0, 0.0, 0.0, 0.0, 0.0, 0.0, 0.0, 0.0, 0.0, 0.0, 0.0, 0.0, 0.0, 0.0, 0.0, 0.0, 0.0, 0.0, 0.0, 0.0, 0.0, 0.0, 0.0, 0.0, 0.0, 0.0, 0.0, 0.0, 0.0, 0.0, 0.0, 0.0, 0.0, 0.0, 0.0, 0.0, 0.0, 0.0, 0.0, 0.0, 0.0, 0.0, 0.0, 0.0, 0.0, 0.0, 0.0, 0.0, 0.0, 0.0, 0.0, 0.0, 0.0, 0.0, 0.0, 0.0, 0.0, 0.0, 0.0, 0.0, 0.0, 0.0, 0.0, 0.0, 0.0, 0.0, 0.0, 0.0, 0.0, 0.0, 0.0, 0.0, 0.0, 0.0, 0.0, 0.0, 0.0, 0.0, 0.0, 0.0, 0.0, 0.0, 0.0])
me_circle_002.materials.append(mat_material_010)
me_circle_002.materials.append(mat_material_011)
me_circle_002.update()

# ---- objects
ob_cube = bpy.data.objects.new('Cube', me_cube_001)
ob_cube_001 = bpy.data.objects.new('Cube.001', me_cube_002)
ob_cube_002 = bpy.data.objects.new('Cube.002', me_cube_003)
ob_cube_003 = bpy.data.objects.new('Cube.003', me_cube_004)
ob_cube_004 = bpy.data.objects.new('Cube.004', me_cube_005)
ob_circle = bpy.data.objects.new('Circle', me_circle)
ob_circle_001 = bpy.data.objects.new('Circle.001', me_circle_001)
ob_circle_002 = bpy.data.objects.new('Circle.002', me_circle_002)

# ---- transforms, parenting, visibility, modifiers, constraints
ob_cube.location = (2.047e-16, 0.0, 0.4507)
ob_cube_001.parent = ob_cube
ob_cube_001.matrix_parent_inverse = Matrix(((1.0, -0.0, 0.0, -2.047e-16), (-0.0, 1.0, -0.0, 0.0), (0.0, -0.0, 1.0, -0.4507), (-0.0, 0.0, -0.0, 1.0)))
ob_cube_001.location = (2.047e-16, -8.069, 0.4507)
ob_cube_002.parent = ob_cube
ob_cube_002.matrix_parent_inverse = Matrix(((1.0, -0.0, 0.0, -2.047e-16), (-0.0, 1.0, -0.0, 0.0), (0.0, -0.0, 1.0, -0.4507), (-0.0, 0.0, -0.0, 1.0)))
ob_cube_002.location = (-1.062e-15, -6.202, -2.489)
ob_cube_002.scale = (1.941, 0.3348, 2.443)
ob_cube_003.parent = ob_cube
ob_cube_003.matrix_parent_inverse = Matrix(((1.0, -0.0, 0.0, -2.047e-16), (-0.0, 1.0, -0.0, 0.0), (0.0, -0.0, 1.0, -0.4507), (-0.0, 0.0, -0.0, 1.0)))
ob_cube_003.location = (0.0, -5.103, -0.9898)
ob_cube_004.parent = ob_cube
ob_cube_004.matrix_parent_inverse = Matrix(((1.0, -0.0, 0.0, -2.047e-16), (-0.0, 1.0, -0.0, 0.0), (0.0, -0.0, 1.0, -0.4507), (-0.0, 0.0, -0.0, 1.0)))
ob_cube_004.location = (0.0, 3.766, -0.9898)
ob_cube_004.scale = (1.0, 1.239, 1.0)
ob_circle.parent = ob_cube
ob_circle.matrix_parent_inverse = Matrix(((1.0, -0.0, 0.0, -2.047e-16), (-0.0, 1.0, -0.0, 0.0), (0.0, -0.0, 1.0, -0.4507), (-0.0, 0.0, -0.0, 1.0)))
ob_circle.location = (0.0, 0.0, 0.6042)
ob_circle.rotation_euler = (1.571, -0.0, 0.0)
ob_circle.scale = (2.954, 2.954, 2.954)
_m = ob_circle.modifiers.new('Array', 'ARRAY')
_m.count = 4
_m.relative_offset_displace = (0.0, 0.0, -74.6)
ob_circle_001.parent = ob_cube
ob_circle_001.matrix_parent_inverse = Matrix(((1.0, -0.0, 0.0, -2.047e-16), (-0.0, 1.0, -0.0, 0.0), (0.0, -0.0, 1.0, -0.4507), (-0.0, 0.0, -0.0, 1.0)))
ob_circle_001.location = (-1.465, 4.145, -1.659)
ob_circle_001.rotation_euler = (-0.0, 1.571, 0.0)
ob_circle_001.scale = (0.8833, 0.8833, 0.8833)
ob_circle_002.parent = ob_cube
ob_circle_002.matrix_parent_inverse = Matrix(((1.0, -0.0, 0.0, -2.047e-16), (-0.0, 1.0, -0.0, 0.0), (0.0, -0.0, 1.0, -0.4507), (-0.0, 0.0, -0.0, 1.0)))
ob_circle_002.location = (-1.465, 4.145, -1.659)
ob_circle_002.rotation_euler = (-0.0, 1.571, 0.0)
ob_circle_002.scale = (0.8833, 0.8833, 0.8833)

# ---- collection membership
col_collection.objects.link(ob_cube)
col_collection.objects.link(ob_cube_001)
col_collection.objects.link(ob_cube_002)
col_collection.objects.link(ob_cube_003)
col_collection.objects.link(ob_cube_004)
col_collection.objects.link(ob_circle)
col_collection.objects.link(ob_circle_001)
col_collection.objects.link(ob_circle_002)

# ---- scene / render settings (as saved in the file)
scene.frame_start = 1; scene.frame_end = 250; scene.frame_set(1)
scene.render.engine = 'BLENDER_EEVEE_NEXT'
scene.cycles.sampling_pattern = 'TABULATED_SOBOL'
scene.cycles.use_light_tree = False
scene.view_settings.view_transform = 'Filmic'
bpy.context.view_layer.update()

# ---- added for rendering (the .blend has no active camera and no usable light): camera, sun
cam_auto = bpy.data.cameras.new('AutoCamera')
cam_auto.lens = 50.0
cam_auto.sensor_width = 36.0
cam_auto.clip_end = 1000.0
ob_auto_camera = bpy.data.objects.new('AutoCamera', cam_auto)
scene.collection.objects.link(ob_auto_camera)
ob_auto_camera.location = (13.9434, -16.5969, 11.8363)
ob_auto_camera.rotation_euler = (1.09748, -7.21219e-08, 0.694738)
scene.camera = ob_auto_camera
light_auto_sun = bpy.data.lights.new('AutoSun', 'SUN')
light_auto_sun.energy = 3.0
light_auto_sun.angle = 0.0523599
ob_auto_sun = bpy.data.objects.new('AutoSun', light_auto_sun)
scene.collection.objects.link(ob_auto_sun)
ob_auto_sun.rotation_euler = (0.872665, 0.174533, 0.523599)
bpy.context.view_layer.update()
